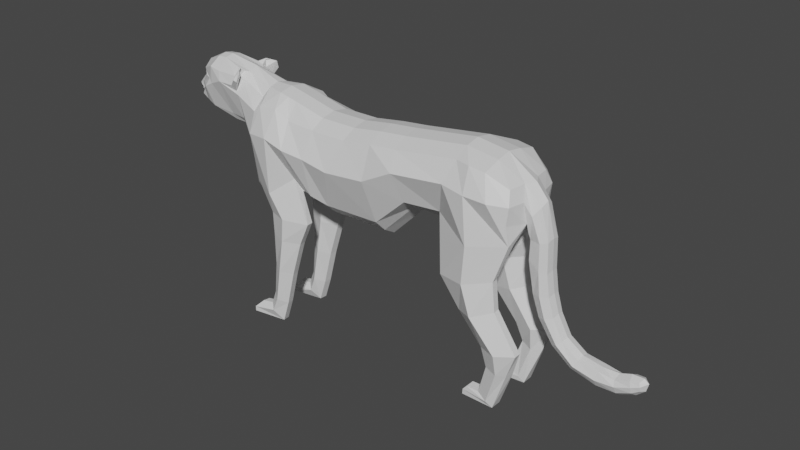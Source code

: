 # Source: Cheetah3.blend  (saved by Blender 2.90.8; exported with 4.5.12 LTS)
import bpy
from mathutils import Matrix  # noqa: F401  (used for matrix-valued properties, if any)

bpy.ops.wm.read_factory_settings(use_empty=True)
scene = bpy.context.scene
scene.name = 'Scene'

# ---- collections
col_collection = bpy.data.collections.new('Collection'); scene.collection.children.link(col_collection)

# ---- materials (node trees are filled in below, after node groups)
mat_material = bpy.data.materials.new('Material')
mat_material.displacement_method = 'DISPLACEMENT'
mat_material.alpha_threshold = 0.0
mat_material.use_transparent_shadow = False
mat_material.roughness = 0.5
mat_material.line_color = (0.0, 0.0, 0.0, 1.0)

# ---- material node trees
mat_material.use_nodes = True; mat_material.node_tree.nodes.clear()
_N = mat_material.node_tree.nodes; _L = mat_material.node_tree.links
n0 = _N.new('ShaderNodeOutputMaterial'); n0.name = 'Material Output'; n0.location = (300, 300)
n1 = _N.new('ShaderNodeBsdfPrincipled'); n1.name = 'Principled BSDF'; n1.location = (10, 300)
n1.distribution = 'GGX'
n1.subsurface_method = 'BURLEY'
n1.inputs[3].default_value = 1.45
n1.inputs[27].default_value = (0.0, 0.0, 0.0, 1.0)
n1.inputs[28].default_value = 1.0
_L.new(n1.outputs[0], n0.inputs[0])
n0.is_active_output = True

# ---- world
world_world = bpy.data.worlds.new('World'); scene.world = world_world
world_world.use_nodes = True; world_world.node_tree.nodes.clear()
_N = world_world.node_tree.nodes; _L = world_world.node_tree.links
n0 = _N.new('ShaderNodeOutputWorld'); n0.name = 'World Output'; n0.location = (300, 300)
n1 = _N.new('ShaderNodeBackground'); n1.name = 'Background'; n1.location = (10, 300)
n1.inputs[0].default_value = (0.05088, 0.05088, 0.05088, 1.0)
_L.new(n1.outputs[0], n0.inputs[0])
n0.is_active_output = True
world_world.color = (0.05088, 0.05088, 0.05088)
world_world.use_sun_shadow = False
world_world.sun_shadow_jitter_overblur = 0.0

# ---- meshes
me_cube = bpy.data.meshes.new('Cube')
me_cube.from_pydata([(1.781, -0.6774, 0.7113), (1.23, -0.572, -0.4829), (0.3024, -0.6774, 0.6327), (0.4439, -0.6898, -0.4248), (-1.043, -0.6774, 0.5709), (-1.774, -0.5703, -1.027), (-1.895, -0.6774, 0.6374), (-2.128, -0.6898, -0.8405), (-2.573, -0.6774, 0.7308), (-2.626, -0.6294, -0.5759), (-3.327, -0.7269, 0.9501), (-3.772, -0.596, -0.8589), (-0.4528, -0.5606, -1.104), (-0.3397, -0.6774, 0.6173), (2.481, -0.7626, 0.6138), (2.858, -0.6474, -0.8125), (2.887, -0.5821, 0.3029), (2.861, -0.7171, -0.3711), (-3.578, -0.3779, 1.017), (-4.108, -0.404, 0.006343), (-4.211, -0.3784, 1.403), (-4.326, -0.3323, 0.4103), (-4.266, -0.4856, 1.411), (-4.744, -0.2704, 0.4406), (-5.133, -0.405, 1.497), (-5.318, -0.2847, 0.5435), (-5.382, -0.3327, 1.24), (-5.474, -0.2691, 0.6212), (-5.494, -0.2581, 1.203), (-5.612, -0.2075, 0.6371), (-5.816, -0.09175, 0.9058), (-5.767, -0.1935, 0.7355), (-5.596, -0.1472, 0.5618), (0.4034, -0.2983, -0.6533), (1.796, -0.3483, 0.8856), (-1.822, -0.3104, -1.267), (-2.176, -0.2983, -1.055), (-2.53, -0.5044, -0.8789), (-3.923, -0.4882, -0.9504), (-0.3247, -0.3483, 0.7916), (2.491, -0.3483, 0.7327), (3.279, -0.1612, -0.1059), (-4.123, -0.2602, -0.09009), (-4.325, -0.2335, 0.2672), (-4.702, -0.2068, 0.2926), (-5.306, -0.04268, 0.4291), (-5.776, -0.07405, 0.6555), (-5.88, -0.08501, 0.7173), (-5.729, -0.01611, 0.5888), (0.3175, -0.3483, 0.807), (1.255, -0.1891, -0.8347), (-1.027, -0.3483, 0.7451), (-1.88, -0.3483, 0.8117), (-2.613, -0.3483, 1.052), (-3.049, -0.3483, 1.185), (-0.463, -0.2978, -1.375), (2.842, -0.4708, -0.847), (3.002, -0.2099, -0.6436), (-3.465, -0.2472, 1.215), (-4.184, -0.2627, 1.483), (-4.343, -0.2812, 1.536), (-5.062, -0.1893, 1.685), (-5.519, -0.2294, 1.303), (-5.603, -0.1539, 1.241), (-5.935, -0.01138, 0.9259), (2.281, -0.7166, -3.495), (2.73, -0.6833, -3.58), (2.292, -0.5285, -3.499), (2.779, -0.5079, -3.565), (2.978, -0.5546, -3.059), (2.183, -0.4833, -3.081), (2.98, -0.7114, -3.056), (2.201, -0.7382, -3.063), (1.704, -0.7382, -2.378), (2.553, -0.7448, -2.207), (1.686, -0.4833, -2.396), (2.541, -0.5925, -2.197), (2.532, -0.5925, -1.564), (1.289, -0.5045, -1.728), (2.544, -0.7448, -1.573), (1.307, -0.7593, -1.71), (-2.311, -0.697, -1.554), (-3.374, -0.6826, -1.482), (-2.333, -0.5329, -1.557), (-3.354, -0.5317, -1.488), (-2.605, -0.697, -2.075), (-3.401, -0.6826, -2.006), (-2.627, -0.5329, -2.078), (-3.381, -0.5317, -2.012), (-2.935, -0.697, -2.881), (-3.463, -0.6826, -2.747), (-2.957, -0.5329, -2.884), (-3.442, -0.5317, -2.753), (-3.216, -0.697, -3.68), (-3.607, -0.6826, -3.499), (-3.237, -0.5329, -3.682), (-3.587, -0.5317, -3.505), (-3.426, -0.697, -4.175), (-3.759, -0.6826, -3.824), (-3.448, -0.5329, -4.177), (-3.739, -0.5317, -3.83), (-4.185, -0.8455, -4.084), (-4.054, -0.68, -3.856), (-4.209, -0.3858, -4.093), (-4.034, -0.5291, -3.862), (2.017, -0.6558, -4.175), (2.367, -0.6859, -4.417), (2.023, -0.4341, -4.172), (2.367, -0.4333, -4.418), (1.727, -0.6505, -4.156), (1.605, -0.6472, -4.375), (1.728, -0.4341, -4.157), (1.606, -0.3932, -4.376), (3.005, -0.2551, -0.4525), (2.955, -0.2173, 0.3138), (3.404, -0.161, -0.781), (3.023, -0.1753, -0.7998), (3.369, -0.161, -1.433), (2.976, -0.1753, -1.222), (3.398, -0.161, -1.912), (3.031, -0.1511, -1.925), (3.482, -0.161, -2.32), (3.155, -0.1511, -2.395), (3.677, -0.161, -2.766), (3.44, -0.1511, -2.908), (4.023, -0.161, -3.05), (3.843, -0.1511, -3.277), (4.443, -0.161, -3.146), (4.383, -0.1511, -3.464), (4.781, -0.1439, -3.219), (4.814, -0.1511, -3.485), (5.097, -0.1439, -3.137), (5.121, -0.1511, -3.382), (5.278, -0.1186, -3.127), (5.282, -0.1123, -3.313), (0.3582, -0.9398, 0.2395), (1.58, -0.9091, 0.2641), (-1.391, -0.9398, -0.09058), (-2.029, -0.9398, 0.07244), (-2.547, -1.0, 0.1906), (-3.544, -0.9063, 0.3661), (-0.4039, -0.9398, -0.08144), (2.636, -1.0, 0.1208), (2.94, -0.7101, 0.00642), (-3.739, -0.5378, 0.7197), (-4.269, -0.5003, 1.08), (-4.358, -0.5457, 1.207), (-5.122, -0.4528, 1.121), (-5.38, -0.4215, 1.016), (-5.642, -0.2361, 0.8642), (-5.847, -0.05541, 0.8096), (3.02, -0.3614, 0.01015), (3.145, -0.2924, -0.27), (3.255, -0.2277, -0.819), (3.216, -0.2277, -1.401), (3.222, -0.2277, -1.912), (3.323, -0.2277, -2.355), (3.579, -0.2277, -2.838), (3.934, -0.2277, -3.179), (4.402, -0.2277, -3.32), (4.803, -0.2135, -3.334), (5.126, -0.1815, -3.25), (5.297, -0.1385, -3.207), (-3.225, -0.8557, -0.9542), (-2.88, -0.7183, 0.944), (-2.831, -0.3483, 1.119), (-3.225, -0.3614, -0.9542), (-2.914, -0.8557, -1.506), (-2.914, -0.3614, -1.506), (-3.007, -0.8557, -2.038), (-3.007, -0.3614, -2.038), (-3.203, -0.8557, -2.812), (-3.203, -0.3614, -2.812), (-3.419, -0.8339, -3.583), (-3.416, -0.3614, -3.587), (-3.606, -0.8242, -3.917), (-3.594, -0.3869, -3.933), (-4.17, -0.8514, -3.969), (-4.164, -0.3918, -3.98), (-3.017, -1.0, 0.3676), (2.118, -1.0, -0.8338), (2.131, -0.7776, 0.6894), (2.143, -0.3483, 0.8091), (2.561, -0.8088, -3.547), (2.54, -0.4359, -3.582), (2.6, -0.9089, -3.068), (2.137, -1.0, -2.315), (2.137, -0.3614, -2.315), (2.602, -0.3614, -3.083), (1.983, -0.3614, -1.658), (1.983, -1.0, -1.658), (2.103, -0.2372, -0.9434), (2.227, -0.717, -4.302), (2.236, -0.4099, -4.294), (1.631, -0.6553, -4.252), (1.64, -0.3952, -4.253), (2.127, -1.0, 0.1767), (-4.211, -0.5175, 1.001), (-4.163, -0.3813, 1.387), (-4.756, -0.5345, 1.239), (-4.82, -0.4604, 1.447), (-4.102, -0.1957, 1.457), (-4.825, -0.1947, 1.684), (-4.119, -0.5549, 1.501), (-4.042, -0.5569, 1.509), (-4.086, -0.6265, 1.337), (-4.179, -0.6339, 1.369), (-4.212, -0.4074, 1.59), (-4.148, -0.4057, 1.583), (-5.626, -0.2288, 1.031), (-5.226, -0.4002, 1.216), (-5.551, -0.2068, 1.372), (-5.645, -0.1098, 1.204), (1.781, 0.6774, 0.7113), (1.23, 0.572, -0.4829), (0.3024, 0.6774, 0.6327), (0.4439, 0.6898, -0.4248), (-1.043, 0.6774, 0.5709), (-1.774, 0.5703, -1.027), (-1.895, 0.6774, 0.6374), (-2.128, 0.6898, -0.8405), (-2.573, 0.6774, 0.7308), (-2.626, 0.6294, -0.5759), (-3.327, 0.7269, 0.9501), (-3.772, 0.596, -0.8589), (-0.4528, 0.5606, -1.104), (-0.3397, 0.6774, 0.6173), (2.481, 0.7626, 0.6138), (2.858, 0.6474, -0.8125), (2.887, 0.5821, 0.3029), (2.861, 0.7171, -0.3711), (-3.578, 0.3779, 1.017), (-4.108, 0.404, 0.006343), (-4.211, 0.3784, 1.403), (-4.326, 0.3323, 0.4103), (-4.266, 0.4856, 1.411), (-4.744, 0.2704, 0.4406), (-5.133, 0.405, 1.497), (-5.318, 0.2847, 0.5435), (-5.382, 0.3327, 1.24), (-5.474, 0.2691, 0.6212), (-5.494, 0.2581, 1.203), (-5.612, 0.2075, 0.6371), (-5.816, 0.09175, 0.9058), (-5.767, 0.1935, 0.7355), (-5.596, 0.1472, 0.5618), (0.3692, 0.0, -0.8289), (1.784, 0.0, 0.9416), (0.3061, 0.0, 0.863), (1.192, 0.0, -0.7981), (-1.878, 0.0, -1.479), (-1.039, 0.0, 0.8011), (-2.206, 0.0, -1.128), (-1.891, 0.0, 0.8677), (-2.493, 0.0, -0.9848), (-2.625, 0.0, 1.108), (-3.944, 0.0, -0.9383), (-3.061, 0.0, 1.241), (-0.336, 0.0, 0.8476), (-0.4828, 0.0, -1.553), (2.48, 0.0, 0.7887), (2.763, 0.0, -0.7222), (3.311, 0.0, -0.02121), (2.926, 0.0, -0.6156), (-4.123, 0.0, -0.09009), (-3.477, 0.0, 1.271), (-4.35, 0.0, 0.2235), (-4.093, 0.0, 1.556), (-4.697, 0.0, 0.2949), (-4.812, 0.0, 1.726), (-5.319, 0.0, 0.3837), (-5.049, 0.0, 1.727), (-5.574, 0.0, 1.522), (-5.832, 0.0, 0.6436), (-5.708, 0.0, 1.203), (-5.905, 0.0, 0.6978), (-6.03, 0.0, 0.9177), (-5.829, 0.0, 0.6019), (0.4034, 0.2983, -0.6533), (1.796, 0.3483, 0.8856), (-1.822, 0.3104, -1.267), (-2.176, 0.2983, -1.055), (-2.53, 0.5044, -0.8789), (-3.923, 0.4882, -0.9504), (-0.3247, 0.3483, 0.7916), (2.491, 0.3483, 0.7327), (3.279, 0.1612, -0.1059), (-4.123, 0.2602, -0.09009), (-4.325, 0.2335, 0.2672), (-4.702, 0.2068, 0.2926), (-5.306, 0.04268, 0.4291), (-5.776, 0.07405, 0.6555), (-5.88, 0.08501, 0.7173), (-5.729, 0.01611, 0.5888), (0.3175, 0.3483, 0.807), (1.255, 0.1891, -0.8347), (-1.027, 0.3483, 0.7451), (-1.88, 0.3483, 0.8117), (-2.613, 0.3483, 1.052), (-3.049, 0.3483, 1.185), (-0.463, 0.2978, -1.375), (2.842, 0.4708, -0.847), (3.002, 0.2099, -0.6436), (-3.465, 0.2472, 1.215), (-4.184, 0.2627, 1.483), (-4.343, 0.2812, 1.536), (-5.062, 0.1893, 1.685), (-5.519, 0.2294, 1.303), (-5.603, 0.1539, 1.241), (-5.935, 0.01138, 0.9259), (2.276, 0.7184, -3.493), (2.73, 0.6833, -3.58), (2.297, 0.5267, -3.501), (2.779, 0.5079, -3.565), (2.978, 0.5546, -3.059), (2.183, 0.4833, -3.081), (2.98, 0.7114, -3.056), (2.201, 0.7382, -3.063), (1.704, 0.7382, -2.378), (2.553, 0.7448, -2.207), (1.686, 0.4833, -2.396), (2.541, 0.5925, -2.197), (2.532, 0.5925, -1.564), (1.289, 0.5045, -1.728), (2.544, 0.7448, -1.573), (1.307, 0.7593, -1.71), (-2.311, 0.697, -1.554), (-3.374, 0.6826, -1.482), (-2.333, 0.5329, -1.557), (-3.354, 0.5317, -1.488), (-2.605, 0.697, -2.075), (-3.401, 0.6826, -2.006), (-2.627, 0.5329, -2.078), (-3.381, 0.5317, -2.012), (-2.935, 0.697, -2.881), (-3.463, 0.6826, -2.747), (-2.957, 0.5329, -2.884), (-3.442, 0.5317, -2.753), (-3.216, 0.697, -3.68), (-3.607, 0.6826, -3.499), (-3.237, 0.5329, -3.682), (-3.587, 0.5317, -3.505), (-3.426, 0.697, -4.175), (-3.759, 0.6826, -3.824), (-3.448, 0.5329, -4.177), (-3.739, 0.5317, -3.83), (-4.185, 0.8455, -4.084), (-4.054, 0.68, -3.856), (-4.209, 0.3858, -4.093), (-4.034, 0.5291, -3.862), (2.017, 0.6558, -4.175), (2.367, 0.6859, -4.417), (2.023, 0.4341, -4.172), (2.367, 0.4333, -4.418), (1.727, 0.6505, -4.156), (1.605, 0.6472, -4.375), (1.728, 0.4341, -4.157), (1.606, 0.3932, -4.376), (3.005, 0.2551, -0.4525), (2.862, 0.0, -0.5903), (3.082, 0.0, 0.2998), (2.955, 0.2173, 0.3138), (3.423, 0.0, -0.7447), (2.948, 0.0, -0.7796), (3.404, 0.161, -0.781), (3.023, 0.1753, -0.7998), (3.388, 0.0, -1.397), (2.898, 0.0, -1.223), (3.369, 0.161, -1.433), (2.976, 0.1753, -1.222), (3.417, 0.0, -1.876), (2.959, 0.0, -1.959), (3.398, 0.161, -1.912), (3.031, 0.1511, -1.925), (3.501, 0.0, -2.283), (3.09, 0.0, -2.452), (3.482, 0.161, -2.32), (3.155, 0.1511, -2.395), (3.696, 0.0, -2.729), (3.389, 0.0, -2.989), (3.677, 0.161, -2.766), (3.44, 0.1511, -2.908), (4.042, 0.0, -3.014), (3.812, 0.0, -3.377), (4.023, 0.161, -3.05), (3.843, 0.1511, -3.277), (4.474, 0.0, -3.124), (4.379, 0.0, -3.573), (4.443, 0.161, -3.146), (4.383, 0.1511, -3.464), (4.819, 0.0, -3.135), (4.831, 0.0, -3.595), (4.781, 0.1439, -3.219), (4.814, 0.1511, -3.485), (5.071, 0.0, -3.068), (5.153, 0.0, -3.488), (5.097, 0.1439, -3.137), (5.121, 0.1511, -3.382), (5.321, 0.0, -3.08), (5.35, 0.0, -3.341), (5.278, 0.1186, -3.127), (5.282, 0.1123, -3.313), (0.3582, 0.9398, 0.2395), (1.58, 0.9091, 0.2641), (-1.391, 0.9398, -0.09058), (-2.029, 0.9398, 0.07244), (-2.547, 1.0, 0.1906), (-3.544, 0.9063, 0.3661), (-0.4039, 0.9398, -0.08144), (2.636, 1.0, 0.1208), (2.94, 0.7101, 0.00642), (-3.739, 0.5378, 0.7197), (-4.269, 0.5003, 1.08), (-4.358, 0.5457, 1.207), (-5.122, 0.4528, 1.121), (-5.38, 0.4215, 1.016), (-5.642, 0.2361, 0.8642), (-5.847, 0.05541, 0.8096), (-6.007, 0.0, 0.802), (-5.923, 0.0, 0.7911), (3.02, 0.3614, 0.01015), (3.145, 0.2924, -0.27), (3.255, 0.2277, -0.819), (3.216, 0.2277, -1.401), (3.222, 0.2277, -1.912), (3.323, 0.2277, -2.355), (3.579, 0.2277, -2.838), (3.934, 0.2277, -3.179), (4.402, 0.2277, -3.32), (4.803, 0.2135, -3.334), (5.126, 0.1815, -3.25), (5.412, 0.0, -3.167), (5.297, 0.1385, -3.207), (-3.225, 0.8557, -0.9542), (-2.88, 0.7183, 0.944), (-2.843, 0.0, 1.175), (-3.224, 0.0, -1.111), (-2.831, 0.3483, 1.119), (-3.225, 0.3614, -0.9542), (-2.914, 0.8557, -1.506), (-2.914, 0.3614, -1.506), (-3.007, 0.8557, -2.038), (-3.007, 0.3614, -2.038), (-3.203, 0.8557, -2.812), (-3.203, 0.3614, -2.812), (-3.419, 0.8339, -3.583), (-3.416, 0.3614, -3.587), (-3.606, 0.8242, -3.917), (-3.594, 0.3869, -3.933), (-4.17, 0.8514, -3.969), (-4.164, 0.3918, -3.98), (-3.017, 1.0, 0.3676), (2.118, 1.0, -0.8338), (2.131, 0.7776, 0.6894), (2.132, 0.0, 0.8651), (2.118, 0.0, -0.8338), (2.143, 0.3483, 0.8091), (2.561, 0.8088, -3.547), (2.54, 0.4359, -3.582), (2.6, 0.9089, -3.068), (2.137, 1.0, -2.315), (2.137, 0.3614, -2.315), (2.602, 0.3614, -3.083), (1.983, 0.3614, -1.658), (1.983, 1.0, -1.658), (2.103, 0.2372, -0.9434), (2.227, 0.717, -4.302), (2.236, 0.4099, -4.294), (1.631, 0.6553, -4.252), (1.64, 0.3952, -4.253), (2.127, 1.0, 0.1767), (-4.211, 0.5175, 1.001), (-4.163, 0.3813, 1.387), (-4.756, 0.5345, 1.239), (-4.82, 0.4604, 1.447), (-4.102, 0.1957, 1.457), (-4.825, 0.1947, 1.684), (-4.119, 0.5549, 1.501), (-4.042, 0.5569, 1.509), (-4.086, 0.6265, 1.337), (-4.179, 0.6339, 1.369), (-4.212, 0.4074, 1.59), (-4.148, 0.4057, 1.583), (-5.626, 0.2288, 1.031), (-5.226, 0.4002, 1.216), (-5.551, 0.2068, 1.372), (-5.645, 0.1098, 1.204)], [], [(34, 49, 2, 0), (136, 0, 2, 135), (55, 12, 5, 35), (33, 50, 1, 3), (196, 180, 15, 142), (141, 13, 4, 137), (137, 4, 6, 138), (35, 5, 7, 36), (36, 7, 9, 37), (138, 6, 8, 139), (163, 11, 82, 167), (179, 164, 10, 140), (135, 2, 13, 141), (33, 3, 12, 55), (182, 181, 14, 40), (151, 114, 16, 143), (142, 15, 17, 143), (40, 14, 16, 114), (140, 10, 18, 144), (38, 11, 19, 42), (42, 19, 21, 43), (144, 18, 198, 197), (199, 200, 24, 147), (145, 20, 204, 205), (43, 21, 23, 44), (44, 23, 25, 45), (147, 24, 210, 148), (148, 210, 209, 149), (46, 29, 31, 47), (149, 209, 30, 150), (48, 32, 29, 46), (45, 25, 32, 48), (25, 27, 29, 32), (212, 274, 276, 64), (419, 64, 276, 418), (211, 272, 274, 212), (202, 269, 271, 61), (61, 271, 272, 211), (58, 265, 267, 201), (201, 267, 269, 202), (56, 261, 359, 113), (180, 1, 80, 190), (49, 248, 258, 39), (165, 435, 257, 54), (54, 257, 265, 58), (52, 253, 255, 53), (39, 258, 251, 51), (51, 251, 253, 52), (4, 51, 52, 6), (13, 39, 51, 4), (6, 52, 53, 8), (10, 54, 58, 18), (164, 165, 54, 10), (2, 49, 39, 13), (76, 74, 71, 69), (15, 56, 113, 17), (20, 59, 207, 204), (18, 58, 201, 198), (24, 61, 211, 210), (200, 202, 61, 24), (26, 62, 63, 28), (150, 30, 64, 419), (209, 212, 64, 30), (270, 45, 48, 277), (277, 48, 46, 273), (273, 46, 47, 275), (268, 44, 45, 270), (266, 43, 44, 268), (264, 42, 43, 266), (256, 38, 42, 264), (260, 40, 114, 360), (152, 57, 116, 153), (454, 182, 40, 260), (246, 33, 55, 259), (436, 166, 38, 256), (252, 36, 37, 254), (250, 35, 36, 252), (246, 249, 50, 33), (259, 55, 35, 250), (247, 248, 49, 34), (184, 68, 108, 193), (69, 71, 66, 68), (72, 70, 67, 65), (185, 72, 65, 183), (73, 75, 70, 72), (186, 73, 72, 185), (77, 79, 74, 76), (190, 80, 73, 186), (56, 15, 79, 77), (187, 188, 70, 75), (188, 184, 67, 70), (1, 50, 78, 80), (80, 78, 75, 73), (187, 189, 77, 76), (167, 82, 86, 169), (11, 38, 84, 82), (37, 9, 81, 83), (166, 37, 83, 168), (170, 87, 91, 172), (83, 81, 85, 87), (168, 83, 87, 170), (82, 84, 88, 86), (90, 92, 96, 94), (86, 88, 92, 90), (169, 86, 90, 171), (87, 85, 89, 91), (173, 94, 98, 175), (171, 90, 94, 173), (91, 89, 93, 95), (172, 91, 95, 174), (176, 99, 103, 178), (95, 93, 97, 99), (174, 95, 99, 176), (94, 96, 100, 98), (178, 177, 102, 104), (98, 100, 104, 102), (175, 98, 102, 177), (99, 97, 101, 103), (455, 261, 56, 191), (191, 189, 78, 50), (193, 108, 112, 195), (65, 67, 107, 105), (68, 66, 106, 108), (183, 65, 105, 192), (195, 194, 109, 111), (105, 107, 111, 109), (108, 106, 110, 112), (192, 105, 109, 194), (263, 57, 113, 359), (41, 262, 360, 114), (152, 41, 114, 151), (362, 115, 117, 366), (57, 263, 363, 116), (262, 41, 115, 362), (154, 118, 120, 155), (153, 116, 118, 154), (116, 363, 367, 118), (120, 371, 375, 122), (118, 367, 371, 120), (366, 117, 119, 370), (374, 121, 123, 378), (370, 119, 121, 374), (155, 120, 122, 156), (157, 124, 126, 158), (156, 122, 124, 157), (122, 375, 379, 124), (382, 125, 127, 386), (124, 379, 383, 126), (378, 123, 125, 382), (386, 127, 129, 390), (158, 126, 128, 159), (126, 383, 387, 128), (160, 130, 132, 161), (159, 128, 130, 160), (128, 387, 391, 130), (394, 131, 133, 398), (130, 391, 395, 132), (390, 129, 131, 394), (431, 398, 133, 162), (161, 132, 134, 162), (132, 395, 399, 134), (131, 161, 162, 133), (399, 431, 162, 134), (127, 159, 160, 129), (129, 160, 161, 131), (125, 158, 159, 127), (121, 156, 157, 123), (123, 157, 158, 125), (119, 155, 156, 121), (115, 153, 154, 117), (117, 154, 155, 119), (57, 152, 151, 113), (41, 152, 153, 115), (31, 150, 419, 47), (47, 419, 418, 275), (29, 149, 150, 31), (27, 148, 149, 29), (25, 147, 148, 27), (21, 197, 199, 23), (23, 199, 147, 25), (19, 144, 197, 21), (11, 140, 144, 19), (14, 142, 143, 16), (113, 151, 143, 17), (3, 135, 141, 12), (163, 179, 140, 11), (7, 138, 139, 9), (5, 137, 138, 7), (12, 141, 137, 5), (181, 196, 142, 14), (1, 136, 135, 3), (9, 139, 179, 163), (97, 175, 177, 101), (103, 101, 177, 178), (96, 174, 176, 100), (100, 176, 178, 104), (92, 172, 174, 96), (89, 171, 173, 93), (93, 173, 175, 97), (85, 169, 171, 89), (84, 168, 170, 88), (88, 170, 172, 92), (38, 166, 168, 84), (81, 167, 169, 85), (254, 37, 166, 436), (8, 53, 165, 164), (53, 255, 435, 165), (139, 8, 164, 179), (9, 163, 167, 81), (0, 136, 196, 181), (106, 192, 194, 110), (112, 110, 194, 195), (66, 183, 192, 106), (107, 193, 195, 111), (56, 77, 189, 191), (249, 455, 191, 50), (75, 78, 189, 187), (69, 68, 184, 188), (76, 69, 188, 187), (79, 190, 186, 74), (74, 186, 185, 71), (71, 185, 183, 66), (67, 184, 193, 107), (247, 34, 182, 454), (15, 180, 190, 79), (34, 0, 181, 182), (136, 1, 180, 196), (20, 145, 197, 198), (146, 22, 200, 199), (59, 20, 198, 201), (22, 60, 202, 200), (60, 59, 201, 202), (145, 146, 199, 197), (205, 204, 203, 206), (204, 207, 208, 203), (146, 145, 205, 206), (60, 22, 203, 208), (22, 146, 206, 203), (59, 60, 208, 207), (26, 28, 209, 210), (62, 26, 210, 211), (28, 63, 212, 209), (63, 62, 211, 212), (279, 213, 215, 294), (403, 402, 215, 213), (300, 280, 218, 225), (278, 216, 214, 295), (470, 409, 228, 452), (408, 404, 217, 226), (404, 405, 219, 217), (280, 281, 220, 218), (281, 282, 222, 220), (405, 406, 221, 219), (433, 439, 327, 224), (451, 407, 223, 434), (402, 408, 226, 215), (278, 300, 225, 216), (456, 285, 227, 453), (420, 410, 229, 361), (409, 410, 230, 228), (285, 361, 229, 227), (407, 411, 231, 223), (283, 287, 232, 224), (287, 288, 234, 232), (411, 471, 472, 231), (473, 414, 237, 474), (412, 479, 478, 233), (288, 289, 236, 234), (289, 290, 238, 236), (414, 415, 484, 237), (415, 416, 483, 484), (291, 292, 244, 242), (416, 417, 243, 483), (293, 291, 242, 245), (290, 293, 245, 238), (238, 245, 242, 240), (486, 309, 276, 274), (419, 418, 276, 309), (485, 486, 274, 272), (476, 306, 271, 269), (306, 485, 272, 271), (303, 475, 267, 265), (475, 476, 269, 267), (301, 358, 359, 261), (452, 464, 325, 214), (294, 284, 258, 248), (437, 299, 257, 435), (299, 303, 265, 257), (297, 298, 255, 253), (284, 296, 251, 258), (296, 297, 253, 251), (217, 219, 297, 296), (226, 217, 296, 284), (219, 221, 298, 297), (223, 231, 303, 299), (434, 223, 299, 437), (215, 226, 284, 294), (321, 314, 316, 319), (228, 230, 358, 301), (233, 478, 481, 304), (231, 472, 475, 303), (237, 484, 485, 306), (474, 237, 306, 476), (239, 241, 308, 307), (417, 419, 309, 243), (483, 243, 309, 486), (270, 277, 293, 290), (277, 273, 291, 293), (273, 275, 292, 291), (268, 270, 290, 289), (266, 268, 289, 288), (264, 266, 288, 287), (256, 264, 287, 283), (260, 360, 361, 285), (421, 422, 365, 302), (454, 260, 285, 456), (246, 259, 300, 278), (436, 256, 283, 438), (252, 254, 282, 281), (250, 252, 281, 280), (246, 278, 295, 249), (259, 250, 280, 300), (247, 279, 294, 248), (458, 467, 353, 313), (314, 313, 311, 316), (317, 310, 312, 315), (459, 457, 310, 317), (318, 317, 315, 320), (460, 459, 317, 318), (322, 321, 319, 324), (464, 460, 318, 325), (301, 322, 324, 228), (461, 320, 315, 462), (462, 315, 312, 458), (214, 325, 323, 295), (325, 318, 320, 323), (461, 321, 322, 463), (439, 441, 331, 327), (224, 327, 329, 283), (282, 328, 326, 222), (438, 440, 328, 282), (442, 444, 336, 332), (328, 332, 330, 326), (440, 442, 332, 328), (327, 331, 333, 329), (335, 339, 341, 337), (331, 335, 337, 333), (441, 443, 335, 331), (332, 336, 334, 330), (445, 447, 343, 339), (443, 445, 339, 335), (336, 340, 338, 334), (444, 446, 340, 336), (448, 450, 348, 344), (340, 344, 342, 338), (446, 448, 344, 340), (339, 343, 345, 341), (450, 349, 347, 449), (343, 347, 349, 345), (447, 449, 347, 343), (344, 348, 346, 342), (455, 465, 301, 261), (465, 295, 323, 463), (467, 469, 357, 353), (310, 350, 352, 312), (313, 353, 351, 311), (457, 466, 350, 310), (469, 356, 354, 468), (350, 354, 356, 352), (353, 357, 355, 351), (466, 468, 354, 350), (263, 359, 358, 302), (286, 361, 360, 262), (421, 420, 361, 286), (362, 366, 368, 364), (302, 365, 363, 263), (262, 362, 364, 286), (423, 424, 373, 369), (422, 423, 369, 365), (365, 369, 367, 363), (373, 377, 375, 371), (369, 373, 371, 367), (366, 370, 372, 368), (374, 378, 380, 376), (370, 374, 376, 372), (424, 425, 377, 373), (426, 427, 385, 381), (425, 426, 381, 377), (377, 381, 379, 375), (382, 386, 388, 384), (381, 385, 383, 379), (378, 382, 384, 380), (386, 390, 392, 388), (427, 428, 389, 385), (385, 389, 387, 383), (429, 430, 397, 393), (428, 429, 393, 389), (389, 393, 391, 387), (394, 398, 400, 396), (393, 397, 395, 391), (390, 394, 396, 392), (431, 432, 400, 398), (430, 432, 401, 397), (397, 401, 399, 395), (396, 400, 432, 430), (399, 401, 432, 431), (388, 392, 429, 428), (392, 396, 430, 429), (384, 388, 428, 427), (376, 380, 426, 425), (380, 384, 427, 426), (372, 376, 425, 424), (364, 368, 423, 422), (368, 372, 424, 423), (302, 358, 420, 421), (286, 364, 422, 421), (244, 292, 419, 417), (292, 275, 418, 419), (242, 244, 417, 416), (240, 242, 416, 415), (238, 240, 415, 414), (234, 236, 473, 471), (236, 238, 414, 473), (232, 234, 471, 411), (224, 232, 411, 407), (227, 229, 410, 409), (358, 230, 410, 420), (216, 225, 408, 402), (433, 224, 407, 451), (220, 222, 406, 405), (218, 220, 405, 404), (225, 218, 404, 408), (453, 227, 409, 470), (214, 216, 402, 403), (222, 433, 451, 406), (342, 346, 449, 447), (348, 450, 449, 346), (341, 345, 448, 446), (345, 349, 450, 448), (337, 341, 446, 444), (334, 338, 445, 443), (338, 342, 447, 445), (330, 334, 443, 441), (329, 333, 442, 440), (333, 337, 444, 442), (283, 329, 440, 438), (326, 330, 441, 439), (254, 436, 438, 282), (221, 434, 437, 298), (298, 437, 435, 255), (406, 451, 434, 221), (222, 326, 439, 433), (213, 453, 470, 403), (351, 355, 468, 466), (357, 469, 468, 355), (311, 351, 466, 457), (352, 356, 469, 467), (301, 465, 463, 322), (249, 295, 465, 455), (320, 461, 463, 323), (314, 462, 458, 313), (321, 461, 462, 314), (324, 319, 460, 464), (319, 316, 459, 460), (316, 311, 457, 459), (312, 352, 467, 458), (247, 454, 456, 279), (228, 324, 464, 452), (279, 456, 453, 213), (403, 470, 452, 214), (233, 472, 471, 412), (413, 473, 474, 235), (304, 475, 472, 233), (235, 474, 476, 305), (305, 476, 475, 304), (412, 471, 473, 413), (479, 480, 477, 478), (478, 477, 482, 481), (413, 480, 479, 412), (305, 482, 477, 235), (235, 477, 480, 413), (304, 481, 482, 305), (239, 484, 483, 241), (307, 485, 484, 239), (241, 483, 486, 308), (308, 486, 485, 307)])
_uv = me_cube.uv_layers.new(name='UVMap')
_uv.uv.foreach_set('vector', [0.375, 0.1702, 0.625, 0.1702, 0.625, 0.25, 0.375, 0.25, 0.5237, 0.25, 0.625, 0.25, 0.625, 0.5, 0.5237, 0.5, 0.375, 0.9202, 0.375, 1.0, 0.375, 1.0, 0.375, 0.9202, 0.375, 0.9202, 0.625, 0.9202, 0.625, 1.0, 0.375, 1.0, 0.5237, 0.25, 0.375, 0.25, 0.375, 0.25, 0.5237, 0.25, 0.5237, 0.5, 0.625, 0.5, 0.625, 0.5, 0.5237, 0.5, 0.5237, 0.5, 0.625, 0.5, 0.625, 0.5, 0.5237, 0.5, 0.375, 0.9202, 0.375, 1.0, 0.375, 1.0, 0.375, 0.9202, 0.375, 0.9202, 0.375, 1.0, 0.375, 1.0, 0.375, 0.9202, 0.5237, 0.5, 0.625, 0.5, 0.625, 0.5, 0.5237, 0.5, 0.375, 0.5, 0.375, 0.5, 0.375, 0.5, 0.375, 0.5, 0.5237, 0.5, 0.625, 0.5, 0.625, 0.5, 0.5237, 0.5, 0.5237, 0.5, 0.625, 0.5, 0.625, 0.5, 0.5237, 0.5, 0.375, 0.9202, 0.375, 1.0, 0.375, 1.0, 0.375, 0.9202, 0.375, 0.1702, 0.375, 0.25, 0.375, 0.25, 0.375, 0.1702, 0.2737, 0.6702, 0.375, 0.6702, 0.375, 0.75, 0.2737, 0.75, 0.5237, 0.25, 0.375, 0.25, 0.375, 0.25, 0.5237, 0.25, 0.375, 0.1702, 0.375, 0.25, 0.375, 0.25, 0.375, 0.1702, 0.5237, 0.5, 0.625, 0.5, 0.625, 0.5, 0.5237, 0.5, 0.375, 0.9202, 0.375, 1.0, 0.375, 1.0, 0.375, 0.9202, 0.375, 0.9202, 0.375, 1.0, 0.375, 1.0, 0.375, 0.9202, 0.5237, 0.5, 0.625, 0.5, 0.625, 0.5, 0.5237, 0.5, 0.5237, 0.5, 0.625, 0.5, 0.625, 0.5, 0.5237, 0.5, 0.5539, 0.5, 0.6303, 0.5, 0.6303, 0.5, 0.5539, 0.5, 0.375, 0.9202, 0.375, 1.0, 0.375, 1.0, 0.375, 0.9202, 0.375, 0.9202, 0.375, 1.0, 0.375, 1.0, 0.375, 0.9202, 0.5237, 0.5, 0.625, 0.5, 0.625, 0.5, 0.5237, 0.5, 0.5237, 0.5, 0.625, 0.5, 0.625, 0.5, 0.5237, 0.5, 0.375, 0.9202, 0.375, 1.0, 0.375, 1.0, 0.375, 0.9202, 0.5237, 0.5, 0.625, 0.5, 0.625, 0.5, 0.5237, 0.5, 0.375, 0.9202, 0.375, 1.0, 0.375, 1.0, 0.375, 0.9202, 0.375, 0.9202, 0.375, 1.0, 0.375, 1.0, 0.375, 0.9202, 0.375, 0.5, 0.375, 0.5, 0.375, 0.5, 0.375, 0.5, 0.625, 0.1702, 0.625, 0.125, 0.625, 0.125, 0.625, 0.1702, 0.5237, 0.5798, 0.625, 0.5798, 0.625, 0.625, 0.5237, 0.625, 0.625, 0.1702, 0.625, 0.125, 0.625, 0.125, 0.625, 0.1702, 0.625, 0.1702, 0.625, 0.125, 0.625, 0.125, 0.625, 0.1702, 0.625, 0.1702, 0.625, 0.125, 0.625, 0.125, 0.625, 0.1702, 0.625, 0.1702, 0.625, 0.125, 0.625, 0.125, 0.625, 0.1702, 0.625, 0.1702, 0.625, 0.125, 0.625, 0.125, 0.625, 0.1702, 0.625, 0.9202, 0.625, 0.875, 0.625, 0.875, 0.625, 0.9202, 0.375, 0.25, 0.375, 0.25, 0.375, 0.25, 0.375, 0.25, 0.625, 0.1702, 0.625, 0.125, 0.625, 0.125, 0.625, 0.1702, 0.625, 0.1702, 0.625, 0.125, 0.625, 0.125, 0.625, 0.1702, 0.625, 0.1702, 0.625, 0.125, 0.625, 0.125, 0.625, 0.1702, 0.625, 0.1702, 0.625, 0.125, 0.625, 0.125, 0.625, 0.1702, 0.625, 0.1702, 0.625, 0.125, 0.625, 0.125, 0.625, 0.1702, 0.625, 0.1702, 0.625, 0.125, 0.625, 0.125, 0.625, 0.1702, 0.625, 0.25, 0.625, 0.1702, 0.625, 0.1702, 0.625, 0.25, 0.625, 0.25, 0.625, 0.1702, 0.625, 0.1702, 0.625, 0.25, 0.625, 0.25, 0.625, 0.1702, 0.625, 0.1702, 0.625, 0.25, 0.625, 0.25, 0.625, 0.1702, 0.625, 0.1702, 0.625, 0.25, 0.625, 0.25, 0.625, 0.1702, 0.625, 0.1702, 0.625, 0.25, 0.625, 0.25, 0.625, 0.1702, 0.625, 0.1702, 0.625, 0.25, 0.625, 0.9202, 0.625, 1.0, 0.625, 1.0, 0.625, 0.9202, 0.625, 1.0, 0.625, 0.9202, 0.625, 0.9202, 0.625, 1.0, 0.625, 0.2439, 0.625, 0.2061, 0.625, 0.2061, 0.625, 0.2439, 0.625, 0.25, 0.625, 0.1702, 0.625, 0.1702, 0.625, 0.25, 0.625, 0.25, 0.625, 0.1702, 0.625, 0.1702, 0.625, 0.25, 0.625, 0.25, 0.625, 0.1702, 0.625, 0.1702, 0.625, 0.25, 0.625, 0.2413, 0.625, 0.1791, 0.625, 0.1832, 0.625, 0.2378, 0.5237, 0.5, 0.625, 0.5, 0.625, 0.5798, 0.5237, 0.5798, 0.625, 0.25, 0.625, 0.1702, 0.625, 0.1702, 0.625, 0.25, 0.375, 0.875, 0.375, 0.9202, 0.375, 0.9202, 0.375, 0.875, 0.375, 0.875, 0.375, 0.9202, 0.375, 0.9202, 0.375, 0.875, 0.375, 0.875, 0.375, 0.9202, 0.375, 0.9202, 0.375, 0.875, 0.375, 0.875, 0.375, 0.9202, 0.375, 0.9202, 0.375, 0.875, 0.375, 0.875, 0.375, 0.9202, 0.375, 0.9202, 0.375, 0.875, 0.375, 0.875, 0.375, 0.9202, 0.375, 0.9202, 0.375, 0.875, 0.375, 0.875, 0.375, 0.9202, 0.375, 0.9202, 0.375, 0.875, 0.375, 0.125, 0.375, 0.1702, 0.375, 0.1702, 0.375, 0.125, 0.263, 0.6616, 0.1475, 0.6643, 0.1584, 0.6597, 0.2674, 0.6597, 0.375, 0.125, 0.375, 0.1702, 0.375, 0.1702, 0.375, 0.125, 0.375, 0.875, 0.375, 0.9202, 0.375, 0.9202, 0.375, 0.875, 0.375, 0.875, 0.375, 0.9202, 0.375, 0.9202, 0.375, 0.875, 0.375, 0.875, 0.375, 0.9202, 0.375, 0.9202, 0.375, 0.875, 0.375, 0.875, 0.375, 0.9202, 0.375, 0.9202, 0.375, 0.875, 0.375, 0.875, 0.625, 0.875, 0.625, 0.9202, 0.375, 0.9202, 0.375, 0.875, 0.375, 0.9202, 0.375, 0.9202, 0.375, 0.875, 0.375, 0.125, 0.625, 0.125, 0.625, 0.1702, 0.375, 0.1702, 0.0, 0.0, 0.0, 0.0, 0.0, 0.0, 0.0, 0.0, 0.625, 0.9202, 0.625, 1.0, 0.625, 1.0, 0.625, 0.9202, 0.625, 1.0, 0.625, 0.9202, 0.625, 0.9202, 0.625, 1.0, 0.375, 0.25, 0.375, 0.25, 0.375, 0.25, 0.375, 0.25, 0.625, 1.0, 0.625, 0.9202, 0.625, 0.9202, 0.625, 1.0, 0.375, 0.25, 0.375, 0.25, 0.375, 0.25, 0.375, 0.25, 0.625, 0.9202, 0.625, 1.0, 0.625, 1.0, 0.625, 0.9202, 0.375, 0.25, 0.375, 0.25, 0.375, 0.25, 0.375, 0.25, 0.625, 0.9202, 0.625, 1.0, 0.625, 1.0, 0.625, 0.9202, 0.0, 0.0, 0.0, 0.0, 0.0, 0.0, 0.0, 0.0, 0.0, 0.0, 0.0, 0.0, 0.0, 0.0, 0.0, 0.0, 0.625, 1.0, 0.625, 0.9202, 0.625, 0.9202, 0.625, 1.0, 0.625, 1.0, 0.625, 0.9202, 0.625, 0.9202, 0.625, 1.0, 0.0, 0.0, 0.0, 0.0, 0.0, 0.0, 0.0, 0.0, 0.375, 0.5, 0.375, 0.5, 0.375, 0.5, 0.375, 0.5, 0.375, 1.0, 0.375, 0.9202, 0.375, 0.9202, 0.375, 1.0, 0.375, 0.9202, 0.375, 1.0, 0.375, 1.0, 0.375, 0.9202, 0.375, 0.9202, 0.375, 0.9202, 0.375, 0.9202, 0.375, 0.9202, 0.375, 0.9202, 0.375, 0.9202, 0.375, 0.9202, 0.375, 0.9202, 0.375, 0.9202, 0.375, 1.0, 0.375, 1.0, 0.375, 0.9202, 0.375, 0.9202, 0.375, 0.9202, 0.375, 0.9202, 0.375, 0.9202, 0.375, 1.0, 0.375, 0.9202, 0.375, 0.9202, 0.375, 1.0, 0.375, 1.0, 0.375, 0.9202, 0.375, 0.9202, 0.375, 1.0, 0.375, 1.0, 0.375, 0.9202, 0.375, 0.9202, 0.375, 1.0, 0.375, 0.5, 0.375, 0.5, 0.375, 0.5, 0.375, 0.5, 0.375, 0.9202, 0.375, 1.0, 0.375, 1.0, 0.375, 0.9202, 0.375, 0.5, 0.375, 0.5, 0.375, 0.5, 0.375, 0.5, 0.375, 0.5, 0.375, 0.5, 0.375, 0.5, 0.375, 0.5, 0.375, 0.9202, 0.375, 1.0, 0.375, 1.0, 0.375, 0.9202, 0.375, 0.9202, 0.375, 0.9202, 0.375, 0.9202, 0.375, 0.9202, 0.375, 0.9202, 0.375, 0.9202, 0.375, 0.9202, 0.375, 0.9202, 0.375, 0.9202, 0.375, 1.0, 0.375, 1.0, 0.375, 0.9202, 0.375, 0.9202, 0.375, 0.9202, 0.375, 0.9202, 0.375, 0.9202, 0.375, 1.0, 0.375, 0.9202, 0.375, 0.9202, 0.375, 1.0, 0.375, 0.9202, 0.375, 1.0, 0.375, 1.0, 0.375, 0.9202, 0.375, 1.0, 0.375, 0.9202, 0.375, 0.9202, 0.375, 1.0, 0.375, 0.5, 0.375, 0.5, 0.375, 0.5, 0.375, 0.5, 0.375, 0.9202, 0.375, 1.0, 0.375, 1.0, 0.375, 0.9202, 0.625, 0.875, 0.625, 0.875, 0.625, 0.9202, 0.3125, 0.4601, 0.0, 0.0, 0.0, 0.0, 0.0, 0.0, 0.0, 0.0, 0.0, 0.0, 0.0, 0.0, 0.0, 0.0, 0.0, 0.0, 0.625, 1.0, 0.625, 0.9202, 0.625, 0.9202, 0.625, 1.0, 0.625, 0.9202, 0.625, 1.0, 0.625, 1.0, 0.625, 0.9202, 0.375, 0.25, 0.375, 0.25, 0.375, 0.25, 0.375, 0.25, 0.625, 0.9202, 0.5, 0.625, 0.625, 1.0, 0.625, 0.9202, 0.625, 1.0, 0.625, 0.9202, 0.625, 0.9202, 0.625, 1.0, 0.625, 0.9202, 0.625, 1.0, 0.625, 1.0, 0.625, 0.9202, 0.375, 0.25, 0.375, 0.25, 0.375, 0.25, 0.375, 0.25, 0.1439, 0.625, 0.1475, 0.6643, 0.125, 0.6702, 0.125, 0.625, 0.3416, 0.6597, 0.3416, 0.625, 0.375, 0.625, 0.375, 0.6702, 0.263, 0.6616, 0.3416, 0.6597, 0.375, 0.6702, 0.2737, 0.6702, 0.3416, 0.625, 0.3416, 0.6597, 0.3416, 0.6597, 0.3416, 0.625, 0.1475, 0.6643, 0.1439, 0.625, 0.1584, 0.625, 0.1584, 0.6597, 0.3416, 0.625, 0.3416, 0.6597, 0.3416, 0.6597, 0.3416, 0.625, 0.2674, 0.6597, 0.1584, 0.6597, 0.1584, 0.6597, 0.2674, 0.6597, 0.2674, 0.6597, 0.1584, 0.6597, 0.1584, 0.6597, 0.2674, 0.6597, 0.1584, 0.6597, 0.1584, 0.625, 0.1584, 0.625, 0.1584, 0.6597, 0.1584, 0.6597, 0.1584, 0.625, 0.1584, 0.625, 0.1584, 0.6597, 0.1584, 0.6597, 0.1584, 0.625, 0.1584, 0.625, 0.1584, 0.6597, 0.3416, 0.625, 0.3416, 0.6597, 0.3416, 0.6597, 0.3416, 0.625, 0.3416, 0.625, 0.3416, 0.6597, 0.3416, 0.6597, 0.3416, 0.625, 0.3416, 0.625, 0.3416, 0.6597, 0.3416, 0.6597, 0.3416, 0.625, 0.2674, 0.6597, 0.1584, 0.6597, 0.1584, 0.6597, 0.2674, 0.6597, 0.2674, 0.6597, 0.1584, 0.6597, 0.1584, 0.6597, 0.2674, 0.6597, 0.2674, 0.6597, 0.1584, 0.6597, 0.1584, 0.6597, 0.2674, 0.6597, 0.1584, 0.6597, 0.1584, 0.625, 0.1584, 0.625, 0.1584, 0.6597, 0.3416, 0.625, 0.3416, 0.6597, 0.3416, 0.6597, 0.3416, 0.625, 0.1584, 0.6597, 0.1584, 0.625, 0.1584, 0.625, 0.1584, 0.6597, 0.3416, 0.625, 0.3416, 0.6597, 0.3416, 0.6597, 0.3416, 0.625, 0.3416, 0.625, 0.3416, 0.6597, 0.3416, 0.6597, 0.3416, 0.625, 0.2674, 0.6597, 0.1584, 0.6597, 0.1584, 0.6597, 0.2674, 0.6597, 0.1584, 0.6597, 0.1584, 0.625, 0.1584, 0.625, 0.1584, 0.6597, 0.2674, 0.6597, 0.1584, 0.6597, 0.1584, 0.6597, 0.2674, 0.6597, 0.2674, 0.6597, 0.1584, 0.6597, 0.1584, 0.6597, 0.2674, 0.6597, 0.1584, 0.6597, 0.1584, 0.625, 0.1584, 0.625, 0.1584, 0.6597, 0.3416, 0.625, 0.3416, 0.6597, 0.3416, 0.6597, 0.3416, 0.625, 0.1584, 0.6597, 0.1584, 0.625, 0.1584, 0.625, 0.1584, 0.6597, 0.3416, 0.625, 0.3416, 0.6597, 0.3416, 0.6597, 0.3416, 0.625, 0.2674, 0.625, 0.3416, 0.625, 0.3416, 0.6597, 0.2674, 0.6597, 0.2674, 0.6597, 0.1584, 0.6597, 0.1584, 0.6597, 0.2674, 0.6597, 0.1584, 0.6597, 0.1584, 0.625, 0.1584, 0.625, 0.1584, 0.6597, 0.3416, 0.6597, 0.2674, 0.6597, 0.2674, 0.6597, 0.3416, 0.6597, 0.1584, 0.625, 0.2674, 0.625, 0.2674, 0.6597, 0.1584, 0.6597, 0.3416, 0.6597, 0.2674, 0.6597, 0.2674, 0.6597, 0.3416, 0.6597, 0.3416, 0.6597, 0.2674, 0.6597, 0.2674, 0.6597, 0.3416, 0.6597, 0.3416, 0.6597, 0.2674, 0.6597, 0.2674, 0.6597, 0.3416, 0.6597, 0.3416, 0.6597, 0.2674, 0.6597, 0.2674, 0.6597, 0.3416, 0.6597, 0.3416, 0.6597, 0.2674, 0.6597, 0.2674, 0.6597, 0.3416, 0.6597, 0.3416, 0.6597, 0.2674, 0.6597, 0.2674, 0.6597, 0.3416, 0.6597, 0.3416, 0.6597, 0.2674, 0.6597, 0.2674, 0.6597, 0.3416, 0.6597, 0.3416, 0.6597, 0.2674, 0.6597, 0.2674, 0.6597, 0.3416, 0.6597, 0.1475, 0.6643, 0.263, 0.6616, 0.2737, 0.6702, 0.125, 0.6702, 0.3416, 0.6597, 0.263, 0.6616, 0.2674, 0.6597, 0.3416, 0.6597, 0.375, 0.5, 0.5237, 0.5, 0.5237, 0.5798, 0.375, 0.5798, 0.375, 0.5798, 0.5237, 0.5798, 0.5237, 0.625, 0.375, 0.625, 0.375, 0.5, 0.5237, 0.5, 0.5237, 0.5, 0.375, 0.5, 0.375, 0.5, 0.5237, 0.5, 0.5237, 0.5, 0.375, 0.5, 0.375, 0.5, 0.5237, 0.5, 0.5237, 0.5, 0.375, 0.5, 0.375, 0.5, 0.5237, 0.5, 0.5237, 0.5, 0.375, 0.5, 0.375, 0.5, 0.5237, 0.5, 0.5237, 0.5, 0.375, 0.5, 0.375, 0.5, 0.5237, 0.5, 0.5237, 0.5, 0.375, 0.5, 0.375, 0.5, 0.5237, 0.5, 0.5237, 0.5, 0.375, 0.5, 0.625, 0.25, 0.5237, 0.25, 0.5237, 0.25, 0.625, 0.25, 0.125, 0.6702, 0.2737, 0.6702, 0.2737, 0.75, 0.125, 0.75, 0.375, 0.5, 0.5237, 0.5, 0.5237, 0.5, 0.375, 0.5, 0.375, 0.5, 0.5237, 0.5, 0.5237, 0.5, 0.375, 0.5, 0.375, 0.5, 0.5237, 0.5, 0.5237, 0.5, 0.375, 0.5, 0.375, 0.5, 0.5237, 0.5, 0.5237, 0.5, 0.375, 0.5, 0.375, 0.5, 0.5237, 0.5, 0.5237, 0.5, 0.375, 0.5, 0.625, 0.25, 0.5237, 0.25, 0.5237, 0.25, 0.625, 0.25, 0.375, 0.25, 0.5237, 0.25, 0.5237, 0.5, 0.375, 0.5, 0.375, 0.5, 0.5237, 0.5, 0.5237, 0.5, 0.375, 0.5, 0.375, 0.5, 0.375, 0.5, 0.375, 0.5, 0.375, 0.5, 0.375, 0.9202, 0.375, 1.0, 0.375, 1.0, 0.375, 0.9202, 0.375, 0.9202, 0.375, 0.9202, 0.375, 0.9202, 0.375, 0.9202, 0.375, 0.9202, 0.375, 0.9202, 0.375, 0.9202, 0.375, 0.9202, 0.375, 0.9202, 0.375, 0.9202, 0.375, 0.9202, 0.375, 0.9202, 0.375, 0.5, 0.375, 0.5, 0.375, 0.5, 0.375, 0.5, 0.375, 0.5, 0.375, 0.5, 0.375, 0.5, 0.375, 0.5, 0.375, 0.5, 0.375, 0.5, 0.375, 0.5, 0.375, 0.5, 0.375, 0.9202, 0.375, 0.9202, 0.375, 0.9202, 0.375, 0.9202, 0.375, 0.9202, 0.375, 0.9202, 0.375, 0.9202, 0.375, 0.9202, 0.375, 0.9202, 0.375, 0.9202, 0.375, 0.9202, 0.375, 0.9202, 0.375, 0.5, 0.375, 0.5, 0.375, 0.5, 0.375, 0.5, 0.375, 0.875, 0.375, 0.9202, 0.375, 0.9202, 0.375, 0.875, 0.625, 0.25, 0.625, 0.1702, 0.625, 0.1702, 0.625, 0.25, 0.625, 0.1702, 0.625, 0.125, 0.625, 0.125, 0.625, 0.1702, 0.5237, 0.5, 0.625, 0.5, 0.625, 0.5, 0.5237, 0.5, 0.375, 0.5, 0.375, 0.5, 0.375, 0.5, 0.375, 0.5, 0.625, 0.25, 0.5237, 0.25, 0.5237, 0.25, 0.625, 0.25, 0.375, 0.25, 0.375, 0.25, 0.375, 0.25, 0.375, 0.25, 0.625, 0.9202, 0.375, 0.25, 0.5, 0.625, 0.625, 0.9202, 0.375, 0.25, 0.375, 0.25, 0.375, 0.25, 0.375, 0.25, 0.0, 0.0, 0.0, 0.0, 0.0, 0.0, 0.0, 0.0, 0.0, 0.0, 0.0, 0.0, 0.0, 0.0, 0.0, 0.0, 0.625, 0.875, 0.625, 0.875, 0.3125, 0.4601, 0.0, 0.0, 0.0, 0.0, 0.0, 0.0, 0.0, 0.0, 0.0, 0.0, 0.0, 0.0, 0.0, 0.0, 0.0, 0.0, 0.0, 0.0, 0.0, 0.0, 0.0, 0.0, 0.0, 0.0, 0.0, 0.0, 0.375, 0.25, 0.375, 0.25, 0.375, 0.25, 0.375, 0.25, 0.375, 0.25, 0.375, 0.25, 0.375, 0.25, 0.375, 0.25, 0.375, 0.25, 0.375, 0.25, 0.375, 0.25, 0.375, 0.25, 0.0, 0.0, 0.0, 0.0, 0.0, 0.0, 0.0, 0.0, 0.375, 0.125, 0.375, 0.1702, 0.375, 0.1702, 0.375, 0.125, 0.375, 0.25, 0.375, 0.25, 0.375, 0.25, 0.375, 0.25, 0.375, 0.1702, 0.375, 0.25, 0.375, 0.25, 0.375, 0.1702, 0.5237, 0.25, 0.375, 0.25, 0.375, 0.25, 0.5237, 0.25, 0.6303, 0.5, 0.5539, 0.5, 0.5237, 0.5, 0.625, 0.5, 0.57, 0.5, 0.6316, 0.5, 0.625, 0.5, 0.5237, 0.5, 0.625, 0.2061, 0.625, 0.2439, 0.625, 0.25, 0.625, 0.1702, 0.625, 0.2463, 0.625, 0.1963, 0.625, 0.1702, 0.625, 0.25, 0.625, 0.1963, 0.625, 0.2061, 0.625, 0.1702, 0.625, 0.1702, 0.5539, 0.5, 0.57, 0.5, 0.5237, 0.5, 0.5237, 0.5, 0.5539, 0.5, 0.6303, 0.5, 0.6316, 0.5, 0.57, 0.5, 0.625, 0.2439, 0.625, 0.2061, 0.625, 0.1963, 0.625, 0.2463, 0.57, 0.5, 0.5539, 0.5, 0.5539, 0.5, 0.57, 0.5, 0.625, 0.1963, 0.625, 0.2463, 0.625, 0.2463, 0.625, 0.1963, 0.6316, 0.5, 0.57, 0.5, 0.57, 0.5, 0.6316, 0.5, 0.625, 0.2061, 0.625, 0.1963, 0.625, 0.1963, 0.625, 0.2061, 0.625, 0.2413, 0.625, 0.2378, 0.625, 0.25, 0.625, 0.25, 0.625, 0.1791, 0.625, 0.2413, 0.625, 0.25, 0.625, 0.1702, 0.625, 0.2378, 0.625, 0.1832, 0.625, 0.1702, 0.625, 0.25, 0.625, 0.1832, 0.625, 0.1791, 0.625, 0.1702, 0.625, 0.1702, 0.375, 0.1702, 0.375, 0.25, 0.625, 0.25, 0.625, 0.1702, 0.5237, 0.25, 0.5237, 0.5, 0.625, 0.5, 0.625, 0.25, 0.375, 0.9202, 0.375, 0.9202, 0.375, 1.0, 0.375, 1.0, 0.375, 0.9202, 0.375, 1.0, 0.625, 1.0, 0.625, 0.9202, 0.5237, 0.25, 0.5237, 0.25, 0.375, 0.25, 0.375, 0.25, 0.5237, 0.5, 0.5237, 0.5, 0.625, 0.5, 0.625, 0.5, 0.5237, 0.5, 0.5237, 0.5, 0.625, 0.5, 0.625, 0.5, 0.375, 0.9202, 0.375, 0.9202, 0.375, 1.0, 0.375, 1.0, 0.375, 0.9202, 0.375, 0.9202, 0.375, 1.0, 0.375, 1.0, 0.5237, 0.5, 0.5237, 0.5, 0.625, 0.5, 0.625, 0.5, 0.375, 0.5, 0.375, 0.5, 0.375, 0.5, 0.375, 0.5, 0.5237, 0.5, 0.5237, 0.5, 0.625, 0.5, 0.625, 0.5, 0.5237, 0.5, 0.5237, 0.5, 0.625, 0.5, 0.625, 0.5, 0.375, 0.9202, 0.375, 0.9202, 0.375, 1.0, 0.375, 1.0, 0.375, 0.1702, 0.375, 0.1702, 0.375, 0.25, 0.375, 0.25, 0.2737, 0.6702, 0.2737, 0.75, 0.375, 0.75, 0.375, 0.6702, 0.5237, 0.25, 0.5237, 0.25, 0.375, 0.25, 0.375, 0.25, 0.375, 0.1702, 0.375, 0.1702, 0.375, 0.25, 0.375, 0.25, 0.5237, 0.5, 0.5237, 0.5, 0.625, 0.5, 0.625, 0.5, 0.375, 0.9202, 0.375, 0.9202, 0.375, 1.0, 0.375, 1.0, 0.375, 0.9202, 0.375, 0.9202, 0.375, 1.0, 0.375, 1.0, 0.5237, 0.5, 0.5237, 0.5, 0.625, 0.5, 0.625, 0.5, 0.5237, 0.5, 0.5237, 0.5, 0.625, 0.5, 0.625, 0.5, 0.5539, 0.5, 0.5539, 0.5, 0.6303, 0.5, 0.6303, 0.5, 0.375, 0.9202, 0.375, 0.9202, 0.375, 1.0, 0.375, 1.0, 0.375, 0.9202, 0.375, 0.9202, 0.375, 1.0, 0.375, 1.0, 0.5237, 0.5, 0.5237, 0.5, 0.625, 0.5, 0.625, 0.5, 0.5237, 0.5, 0.5237, 0.5, 0.625, 0.5, 0.625, 0.5, 0.375, 0.9202, 0.375, 0.9202, 0.375, 1.0, 0.375, 1.0, 0.5237, 0.5, 0.5237, 0.5, 0.625, 0.5, 0.625, 0.5, 0.375, 0.9202, 0.375, 0.9202, 0.375, 1.0, 0.375, 1.0, 0.375, 0.9202, 0.375, 0.9202, 0.375, 1.0, 0.375, 1.0, 0.375, 0.5, 0.375, 0.5, 0.375, 0.5, 0.375, 0.5, 0.625, 0.1702, 0.625, 0.1702, 0.625, 0.125, 0.625, 0.125, 0.5237, 0.5798, 0.5237, 0.625, 0.625, 0.625, 0.625, 0.5798, 0.625, 0.1702, 0.625, 0.1702, 0.625, 0.125, 0.625, 0.125, 0.625, 0.1702, 0.625, 0.1702, 0.625, 0.125, 0.625, 0.125, 0.625, 0.1702, 0.625, 0.1702, 0.625, 0.125, 0.625, 0.125, 0.625, 0.1702, 0.625, 0.1702, 0.625, 0.125, 0.625, 0.125, 0.625, 0.1702, 0.625, 0.1702, 0.625, 0.125, 0.625, 0.125, 0.625, 0.9202, 0.625, 0.9202, 0.625, 0.875, 0.625, 0.875, 0.375, 0.25, 0.375, 0.25, 0.375, 0.25, 0.375, 0.25, 0.625, 0.1702, 0.625, 0.1702, 0.625, 0.125, 0.625, 0.125, 0.625, 0.1702, 0.625, 0.1702, 0.625, 0.125, 0.625, 0.125, 0.625, 0.1702, 0.625, 0.1702, 0.625, 0.125, 0.625, 0.125, 0.625, 0.1702, 0.625, 0.1702, 0.625, 0.125, 0.625, 0.125, 0.625, 0.1702, 0.625, 0.1702, 0.625, 0.125, 0.625, 0.125, 0.625, 0.1702, 0.625, 0.1702, 0.625, 0.125, 0.625, 0.125, 0.625, 0.25, 0.625, 0.25, 0.625, 0.1702, 0.625, 0.1702, 0.625, 0.25, 0.625, 0.25, 0.625, 0.1702, 0.625, 0.1702, 0.625, 0.25, 0.625, 0.25, 0.625, 0.1702, 0.625, 0.1702, 0.625, 0.25, 0.625, 0.25, 0.625, 0.1702, 0.625, 0.1702, 0.625, 0.25, 0.625, 0.25, 0.625, 0.1702, 0.625, 0.1702, 0.625, 0.25, 0.625, 0.25, 0.625, 0.1702, 0.625, 0.1702, 0.625, 0.9202, 0.625, 0.9202, 0.625, 1.0, 0.625, 1.0, 0.625, 1.0, 0.625, 1.0, 0.625, 0.9202, 0.625, 0.9202, 0.625, 0.2439, 0.625, 0.2439, 0.625, 0.2061, 0.625, 0.2061, 0.625, 0.25, 0.625, 0.25, 0.625, 0.1702, 0.625, 0.1702, 0.625, 0.25, 0.625, 0.25, 0.625, 0.1702, 0.625, 0.1702, 0.625, 0.25, 0.625, 0.25, 0.625, 0.1702, 0.625, 0.1702, 0.625, 0.2413, 0.625, 0.2378, 0.625, 0.1832, 0.625, 0.1791, 0.5237, 0.5, 0.5237, 0.5798, 0.625, 0.5798, 0.625, 0.5, 0.625, 0.25, 0.625, 0.25, 0.625, 0.1702, 0.625, 0.1702, 0.375, 0.875, 0.375, 0.875, 0.375, 0.9202, 0.375, 0.9202, 0.375, 0.875, 0.375, 0.875, 0.375, 0.9202, 0.375, 0.9202, 0.375, 0.875, 0.375, 0.875, 0.375, 0.9202, 0.375, 0.9202, 0.375, 0.875, 0.375, 0.875, 0.375, 0.9202, 0.375, 0.9202, 0.375, 0.875, 0.375, 0.875, 0.375, 0.9202, 0.375, 0.9202, 0.375, 0.875, 0.375, 0.875, 0.375, 0.9202, 0.375, 0.9202, 0.375, 0.875, 0.375, 0.875, 0.375, 0.9202, 0.375, 0.9202, 0.375, 0.125, 0.375, 0.125, 0.375, 0.1702, 0.375, 0.1702, 0.263, 0.6616, 0.2674, 0.6597, 0.1584, 0.6597, 0.1475, 0.6643, 0.375, 0.125, 0.375, 0.125, 0.375, 0.1702, 0.375, 0.1702, 0.375, 0.875, 0.375, 0.875, 0.375, 0.9202, 0.375, 0.9202, 0.375, 0.875, 0.375, 0.875, 0.375, 0.9202, 0.375, 0.9202, 0.375, 0.875, 0.375, 0.875, 0.375, 0.9202, 0.375, 0.9202, 0.375, 0.875, 0.375, 0.875, 0.375, 0.9202, 0.375, 0.9202, 0.375, 0.875, 0.375, 0.9202, 0.625, 0.9202, 0.625, 0.875, 0.375, 0.875, 0.375, 0.875, 0.375, 0.9202, 0.375, 0.9202, 0.375, 0.125, 0.375, 0.1702, 0.625, 0.1702, 0.625, 0.125, 0.0, 0.0, 0.0, 0.0, 0.0, 0.0, 0.0, 0.0, 0.625, 0.9202, 0.625, 0.9202, 0.625, 1.0, 0.625, 1.0, 0.625, 1.0, 0.625, 1.0, 0.625, 0.9202, 0.625, 0.9202, 0.375, 0.25, 0.375, 0.25, 0.375, 0.25, 0.375, 0.25, 0.625, 1.0, 0.625, 1.0, 0.625, 0.9202, 0.625, 0.9202, 0.375, 0.25, 0.375, 0.25, 0.375, 0.25, 0.375, 0.25, 0.625, 0.9202, 0.625, 0.9202, 0.625, 1.0, 0.625, 1.0, 0.375, 0.25, 0.375, 0.25, 0.375, 0.25, 0.375, 0.25, 0.625, 0.9202, 0.625, 0.9202, 0.625, 1.0, 0.625, 1.0, 0.0, 0.0, 0.0, 0.0, 0.0, 0.0, 0.0, 0.0, 0.0, 0.0, 0.0, 0.0, 0.0, 0.0, 0.0, 0.0, 0.625, 1.0, 0.625, 1.0, 0.625, 0.9202, 0.625, 0.9202, 0.625, 1.0, 0.625, 1.0, 0.625, 0.9202, 0.625, 0.9202, 0.0, 0.0, 0.0, 0.0, 0.0, 0.0, 0.0, 0.0, 0.375, 0.5, 0.375, 0.5, 0.375, 0.5, 0.375, 0.5, 0.375, 1.0, 0.375, 1.0, 0.375, 0.9202, 0.375, 0.9202, 0.375, 0.9202, 0.375, 0.9202, 0.375, 1.0, 0.375, 1.0, 0.375, 0.9202, 0.375, 0.9202, 0.375, 0.9202, 0.375, 0.9202, 0.375, 0.9202, 0.375, 0.9202, 0.375, 0.9202, 0.375, 0.9202, 0.375, 0.9202, 0.375, 0.9202, 0.375, 1.0, 0.375, 1.0, 0.375, 0.9202, 0.375, 0.9202, 0.375, 0.9202, 0.375, 0.9202, 0.375, 1.0, 0.375, 1.0, 0.375, 0.9202, 0.375, 0.9202, 0.375, 1.0, 0.375, 1.0, 0.375, 0.9202, 0.375, 0.9202, 0.375, 1.0, 0.375, 1.0, 0.375, 0.9202, 0.375, 0.9202, 0.375, 0.5, 0.375, 0.5, 0.375, 0.5, 0.375, 0.5, 0.375, 0.9202, 0.375, 0.9202, 0.375, 1.0, 0.375, 1.0, 0.375, 0.5, 0.375, 0.5, 0.375, 0.5, 0.375, 0.5, 0.375, 0.5, 0.375, 0.5, 0.375, 0.5, 0.375, 0.5, 0.375, 0.9202, 0.375, 0.9202, 0.375, 1.0, 0.375, 1.0, 0.375, 0.9202, 0.375, 0.9202, 0.375, 0.9202, 0.375, 0.9202, 0.375, 0.9202, 0.375, 0.9202, 0.375, 0.9202, 0.375, 0.9202, 0.375, 0.9202, 0.375, 0.9202, 0.375, 1.0, 0.375, 1.0, 0.375, 0.9202, 0.375, 0.9202, 0.375, 0.9202, 0.375, 0.9202, 0.375, 1.0, 0.375, 1.0, 0.375, 0.9202, 0.375, 0.9202, 0.375, 0.9202, 0.375, 0.9202, 0.375, 1.0, 0.375, 1.0, 0.375, 1.0, 0.375, 1.0, 0.375, 0.9202, 0.375, 0.9202, 0.375, 0.5, 0.375, 0.5, 0.375, 0.5, 0.375, 0.5, 0.375, 0.9202, 0.375, 0.9202, 0.375, 1.0, 0.375, 1.0, 0.625, 0.875, 0.3125, 0.4601, 0.625, 0.9202, 0.625, 0.875, 0.0, 0.0, 0.0, 0.0, 0.0, 0.0, 0.0, 0.0, 0.0, 0.0, 0.0, 0.0, 0.0, 0.0, 0.0, 0.0, 0.625, 1.0, 0.625, 1.0, 0.625, 0.9202, 0.625, 0.9202, 0.625, 0.9202, 0.625, 0.9202, 0.625, 1.0, 0.625, 1.0, 0.375, 0.25, 0.375, 0.25, 0.375, 0.25, 0.375, 0.25, 0.625, 0.9202, 0.625, 0.9202, 0.625, 1.0, 0.5, 0.625, 0.625, 1.0, 0.625, 1.0, 0.625, 0.9202, 0.625, 0.9202, 0.625, 0.9202, 0.625, 0.9202, 0.625, 1.0, 0.625, 1.0, 0.375, 0.25, 0.375, 0.25, 0.375, 0.25, 0.375, 0.25, 0.1439, 0.625, 0.125, 0.625, 0.125, 0.6702, 0.1475, 0.6643, 0.3416, 0.6597, 0.375, 0.6702, 0.375, 0.625, 0.3416, 0.625, 0.263, 0.6616, 0.2737, 0.6702, 0.375, 0.6702, 0.3416, 0.6597, 0.3416, 0.625, 0.3416, 0.625, 0.3416, 0.6597, 0.3416, 0.6597, 0.1475, 0.6643, 0.1584, 0.6597, 0.1584, 0.625, 0.1439, 0.625, 0.3416, 0.625, 0.3416, 0.625, 0.3416, 0.6597, 0.3416, 0.6597, 0.2674, 0.6597, 0.2674, 0.6597, 0.1584, 0.6597, 0.1584, 0.6597, 0.2674, 0.6597, 0.2674, 0.6597, 0.1584, 0.6597, 0.1584, 0.6597, 0.1584, 0.6597, 0.1584, 0.6597, 0.1584, 0.625, 0.1584, 0.625, 0.1584, 0.6597, 0.1584, 0.6597, 0.1584, 0.625, 0.1584, 0.625, 0.1584, 0.6597, 0.1584, 0.6597, 0.1584, 0.625, 0.1584, 0.625, 0.3416, 0.625, 0.3416, 0.625, 0.3416, 0.6597, 0.3416, 0.6597, 0.3416, 0.625, 0.3416, 0.625, 0.3416, 0.6597, 0.3416, 0.6597, 0.3416, 0.625, 0.3416, 0.625, 0.3416, 0.6597, 0.3416, 0.6597, 0.2674, 0.6597, 0.2674, 0.6597, 0.1584, 0.6597, 0.1584, 0.6597, 0.2674, 0.6597, 0.2674, 0.6597, 0.1584, 0.6597, 0.1584, 0.6597, 0.2674, 0.6597, 0.2674, 0.6597, 0.1584, 0.6597, 0.1584, 0.6597, 0.1584, 0.6597, 0.1584, 0.6597, 0.1584, 0.625, 0.1584, 0.625, 0.3416, 0.625, 0.3416, 0.625, 0.3416, 0.6597, 0.3416, 0.6597, 0.1584, 0.6597, 0.1584, 0.6597, 0.1584, 0.625, 0.1584, 0.625, 0.3416, 0.625, 0.3416, 0.625, 0.3416, 0.6597, 0.3416, 0.6597, 0.3416, 0.625, 0.3416, 0.625, 0.3416, 0.6597, 0.3416, 0.6597, 0.2674, 0.6597, 0.2674, 0.6597, 0.1584, 0.6597, 0.1584, 0.6597, 0.1584, 0.6597, 0.1584, 0.6597, 0.1584, 0.625, 0.1584, 0.625, 0.2674, 0.6597, 0.2674, 0.6597, 0.1584, 0.6597, 0.1584, 0.6597, 0.2674, 0.6597, 0.2674, 0.6597, 0.1584, 0.6597, 0.1584, 0.6597, 0.1584, 0.6597, 0.1584, 0.6597, 0.1584, 0.625, 0.1584, 0.625, 0.3416, 0.625, 0.3416, 0.625, 0.3416, 0.6597, 0.3416, 0.6597, 0.1584, 0.6597, 0.1584, 0.6597, 0.1584, 0.625, 0.1584, 0.625, 0.3416, 0.625, 0.3416, 0.625, 0.3416, 0.6597, 0.3416, 0.6597, 0.2674, 0.625, 0.2674, 0.6597, 0.3416, 0.6597, 0.3416, 0.625, 0.2674, 0.6597, 0.2674, 0.6597, 0.1584, 0.6597, 0.1584, 0.6597, 0.1584, 0.6597, 0.1584, 0.6597, 0.1584, 0.625, 0.1584, 0.625, 0.3416, 0.6597, 0.3416, 0.6597, 0.2674, 0.6597, 0.2674, 0.6597, 0.1584, 0.625, 0.1584, 0.6597, 0.2674, 0.6597, 0.2674, 0.625, 0.3416, 0.6597, 0.3416, 0.6597, 0.2674, 0.6597, 0.2674, 0.6597, 0.3416, 0.6597, 0.3416, 0.6597, 0.2674, 0.6597, 0.2674, 0.6597, 0.3416, 0.6597, 0.3416, 0.6597, 0.2674, 0.6597, 0.2674, 0.6597, 0.3416, 0.6597, 0.3416, 0.6597, 0.2674, 0.6597, 0.2674, 0.6597, 0.3416, 0.6597, 0.3416, 0.6597, 0.2674, 0.6597, 0.2674, 0.6597, 0.3416, 0.6597, 0.3416, 0.6597, 0.2674, 0.6597, 0.2674, 0.6597, 0.3416, 0.6597, 0.3416, 0.6597, 0.2674, 0.6597, 0.2674, 0.6597, 0.3416, 0.6597, 0.3416, 0.6597, 0.2674, 0.6597, 0.2674, 0.6597, 0.1475, 0.6643, 0.125, 0.6702, 0.2737, 0.6702, 0.263, 0.6616, 0.3416, 0.6597, 0.3416, 0.6597, 0.2674, 0.6597, 0.263, 0.6616, 0.375, 0.5, 0.375, 0.5798, 0.5237, 0.5798, 0.5237, 0.5, 0.375, 0.5798, 0.375, 0.625, 0.5237, 0.625, 0.5237, 0.5798, 0.375, 0.5, 0.375, 0.5, 0.5237, 0.5, 0.5237, 0.5, 0.375, 0.5, 0.375, 0.5, 0.5237, 0.5, 0.5237, 0.5, 0.375, 0.5, 0.375, 0.5, 0.5237, 0.5, 0.5237, 0.5, 0.375, 0.5, 0.375, 0.5, 0.5237, 0.5, 0.5237, 0.5, 0.375, 0.5, 0.375, 0.5, 0.5237, 0.5, 0.5237, 0.5, 0.375, 0.5, 0.375, 0.5, 0.5237, 0.5, 0.5237, 0.5, 0.375, 0.5, 0.375, 0.5, 0.5237, 0.5, 0.5237, 0.5, 0.625, 0.25, 0.625, 0.25, 0.5237, 0.25, 0.5237, 0.25, 0.125, 0.6702, 0.125, 0.75, 0.2737, 0.75, 0.2737, 0.6702, 0.375, 0.5, 0.375, 0.5, 0.5237, 0.5, 0.5237, 0.5, 0.375, 0.5, 0.375, 0.5, 0.5237, 0.5, 0.5237, 0.5, 0.375, 0.5, 0.375, 0.5, 0.5237, 0.5, 0.5237, 0.5, 0.375, 0.5, 0.375, 0.5, 0.5237, 0.5, 0.5237, 0.5, 0.375, 0.5, 0.375, 0.5, 0.5237, 0.5, 0.5237, 0.5, 0.625, 0.25, 0.625, 0.25, 0.5237, 0.25, 0.5237, 0.25, 0.375, 0.25, 0.375, 0.5, 0.5237, 0.5, 0.5237, 0.25, 0.375, 0.5, 0.375, 0.5, 0.5237, 0.5, 0.5237, 0.5, 0.375, 0.5, 0.375, 0.5, 0.375, 0.5, 0.375, 0.5, 0.375, 0.9202, 0.375, 0.9202, 0.375, 1.0, 0.375, 1.0, 0.375, 0.9202, 0.375, 0.9202, 0.375, 0.9202, 0.375, 0.9202, 0.375, 0.9202, 0.375, 0.9202, 0.375, 0.9202, 0.375, 0.9202, 0.375, 0.9202, 0.375, 0.9202, 0.375, 0.9202, 0.375, 0.9202, 0.375, 0.5, 0.375, 0.5, 0.375, 0.5, 0.375, 0.5, 0.375, 0.5, 0.375, 0.5, 0.375, 0.5, 0.375, 0.5, 0.375, 0.5, 0.375, 0.5, 0.375, 0.5, 0.375, 0.5, 0.375, 0.9202, 0.375, 0.9202, 0.375, 0.9202, 0.375, 0.9202, 0.375, 0.9202, 0.375, 0.9202, 0.375, 0.9202, 0.375, 0.9202, 0.375, 0.9202, 0.375, 0.9202, 0.375, 0.9202, 0.375, 0.9202, 0.375, 0.5, 0.375, 0.5, 0.375, 0.5, 0.375, 0.5, 0.375, 0.875, 0.375, 0.875, 0.375, 0.9202, 0.375, 0.9202, 0.625, 0.25, 0.625, 0.25, 0.625, 0.1702, 0.625, 0.1702, 0.625, 0.1702, 0.625, 0.1702, 0.625, 0.125, 0.625, 0.125, 0.5237, 0.5, 0.5237, 0.5, 0.625, 0.5, 0.625, 0.5, 0.375, 0.5, 0.375, 0.5, 0.375, 0.5, 0.375, 0.5, 0.625, 0.25, 0.625, 0.25, 0.5237, 0.25, 0.5237, 0.25, 0.375, 0.25, 0.375, 0.25, 0.375, 0.25, 0.375, 0.25, 0.625, 0.9202, 0.625, 0.9202, 0.5, 0.625, 0.375, 0.25, 0.375, 0.25, 0.375, 0.25, 0.375, 0.25, 0.375, 0.25, 0.0, 0.0, 0.0, 0.0, 0.0, 0.0, 0.0, 0.0, 0.0, 0.0, 0.0, 0.0, 0.0, 0.0, 0.0, 0.0, 0.625, 0.875, 0.0, 0.0, 0.3125, 0.4601, 0.625, 0.875, 0.0, 0.0, 0.0, 0.0, 0.0, 0.0, 0.0, 0.0, 0.0, 0.0, 0.0, 0.0, 0.0, 0.0, 0.0, 0.0, 0.0, 0.0, 0.0, 0.0, 0.0, 0.0, 0.0, 0.0, 0.375, 0.25, 0.375, 0.25, 0.375, 0.25, 0.375, 0.25, 0.375, 0.25, 0.375, 0.25, 0.375, 0.25, 0.375, 0.25, 0.375, 0.25, 0.375, 0.25, 0.375, 0.25, 0.375, 0.25, 0.0, 0.0, 0.0, 0.0, 0.0, 0.0, 0.0, 0.0, 0.375, 0.125, 0.375, 0.125, 0.375, 0.1702, 0.375, 0.1702, 0.375, 0.25, 0.375, 0.25, 0.375, 0.25, 0.375, 0.25, 0.375, 0.1702, 0.375, 0.1702, 0.375, 0.25, 0.375, 0.25, 0.5237, 0.25, 0.5237, 0.25, 0.375, 0.25, 0.375, 0.25, 0.6303, 0.5, 0.625, 0.5, 0.5237, 0.5, 0.5539, 0.5, 0.57, 0.5, 0.5237, 0.5, 0.625, 0.5, 0.6316, 0.5, 0.625, 0.2061, 0.625, 0.1702, 0.625, 0.25, 0.625, 0.2439, 0.625, 0.2463, 0.625, 0.25, 0.625, 0.1702, 0.625, 0.1963, 0.625, 0.1963, 0.625, 0.1702, 0.625, 0.1702, 0.625, 0.2061, 0.5539, 0.5, 0.5237, 0.5, 0.5237, 0.5, 0.57, 0.5, 0.5539, 0.5, 0.57, 0.5, 0.6316, 0.5, 0.6303, 0.5, 0.625, 0.2439, 0.625, 0.2463, 0.625, 0.1963, 0.625, 0.2061, 0.57, 0.5, 0.57, 0.5, 0.5539, 0.5, 0.5539, 0.5, 0.625, 0.1963, 0.625, 0.1963, 0.625, 0.2463, 0.625, 0.2463, 0.6316, 0.5, 0.6316, 0.5, 0.57, 0.5, 0.57, 0.5, 0.625, 0.2061, 0.625, 0.2061, 0.625, 0.1963, 0.625, 0.1963, 0.625, 0.2413, 0.625, 0.25, 0.625, 0.25, 0.625, 0.2378, 0.625, 0.1791, 0.625, 0.1702, 0.625, 0.25, 0.625, 0.2413, 0.625, 0.2378, 0.625, 0.25, 0.625, 0.1702, 0.625, 0.1832, 0.625, 0.1832, 0.625, 0.1702, 0.625, 0.1702, 0.625, 0.1791])
me_cube.materials.append(mat_material)
me_cube.use_remesh_preserve_volume = False
me_cube.use_remesh_preserve_attributes = False
me_cube.use_mirror_vertex_groups = False
me_cube.update()
arm_armature_001 = bpy.data.armatures.new('Armature.001')  # bones are not reproduced

# ---- objects
ob_cheetah = bpy.data.objects.new('Cheetah', me_cube)
ob_armature = bpy.data.objects.new('Armature', arm_armature_001)

# ---- transforms, parenting, visibility, modifiers, constraints
ob_cheetah.parent = ob_armature
ob_cheetah.location = (0.1803, -0.003066, 0.3756)
ob_cheetah.rotation_euler = (5.178e-10, -0.08765, -1.181e-08)
ob_cheetah.scale = (0.3638, 0.3638, 0.3638)
ob_cheetah.lock_rotations_4d = False
ob_cheetah.empty_display_type = 'ARROWS'
ob_cheetah.lineart.crease_threshold = 0.0
_vg = ob_cheetah.vertex_groups.new(name='Bone')
for _i, _w in zip([0, 1, 2, 3, 4, 5, 6, 7, 12, 13, 14, 15, 16, 33, 34, 35, 36, 39, 40, 49, 50, 51, 52, 55, 56, 78, 80, 114, 135, 136, 137, 138, 141, 180, 181, 182, 189, 191, 213, 214, 215, 216, 217, 218, 219, 220, 225, 226, 227, 228, 229, 246, 247, 248, 249, 250, 251, 252, 254, 258, 259, 260, 261, 278, 279, 280, 281, 284, 285, 294, 295, 296, 300, 301, 323, 325, 359, 361, 402, 403, 404, 405, 408, 452, 453, 454, 455, 456, 463, 465, 470], [0.288, 0.709, 0.9058, 0.9085, 0.1983, 0.1493, 0.01527, 0.07402, 0.8054, 0.8098, 0.003376, 0.005624, 4.9e-05, 0.9167, 0.6569, 0.1559, 0.07393, 0.8217, 0.1808, 0.9322, 0.6613, 0.1803, 0.0001728, 0.8014, 0.04576, 0.05502, 0.0009365, 0.0189, 0.8884, 0.221, 0.1487, 0.03555, 0.8188, 0.0002516, 0.06586, 0.3017, 0.06998, 0.2759, 0.4011, 0.7734, 0.9322, 0.9255, 0.1969, 0.149, 0.01329, 0.07356, 0.8078, 0.8179, 0.02194, 0.006453, 0.004953, 0.9176, 0.7898, 0.9443, 0.7091, 0.1551, 0.1682, 0.07516, 0.02054, 0.8217, 0.7915, 0.5894, 0.08652, 0.9234, 0.6932, 0.1558, 0.07378, 0.8258, 0.1825, 0.9421, 0.6739, 0.1793, 0.8023, 0.04622, 0.05228, 0.0008055, 0.02716, 0.01852, 0.9283, 0.6778, 0.1469, 0.03333, 0.8272, 0.01276, 0.09606, 0.6459, 0.3415, 0.3123, 0.07042, 0.2777, 0.07218]): _vg.add([_i], _w, 'REPLACE')
_vg = ob_cheetah.vertex_groups.new(name='Bone.001')
for _i, _w in zip([2, 3, 4, 5, 6, 7, 8, 9, 10, 12, 13, 18, 19, 20, 21, 22, 23, 33, 35, 36, 37, 39, 42, 43, 44, 49, 51, 52, 53, 54, 55, 58, 59, 60, 135, 137, 138, 139, 140, 141, 144, 145, 146, 164, 165, 166, 179, 197, 198, 201, 203, 204, 205, 206, 207, 208, 215, 216, 217, 218, 219, 220, 221, 222, 223, 225, 226, 231, 232, 233, 234, 235, 236, 246, 248, 250, 251, 252, 253, 254, 255, 256, 257, 258, 259, 264, 265, 266, 267, 268, 278, 280, 281, 282, 284, 287, 288, 289, 294, 296, 297, 298, 299, 300, 303, 304, 305, 402, 404, 405, 406, 407, 408, 411, 412, 413, 434, 435, 436, 437, 438, 451, 471, 472, 475, 477, 478, 479, 480, 481, 482], [0.01703, 0.006738, 0.7862, 0.6708, 0.921, 0.5985, 0.8412, 0.2178, 0.3827, 0.1532, 0.1722, 0.7755, 0.1912, 0.1067, 0.08334, 0.07119, 0.003033, 0.00403, 0.6529, 0.5336, 0.1977, 0.1656, 0.1683, 0.08468, 0.01072, 0.008335, 0.8105, 0.9529, 0.9243, 0.8547, 0.1541, 0.8367, 0.1093, 0.07798, 0.0142, 0.8013, 0.81, 0.6155, 0.03073, 0.1579, 0.6107, 0.1035, 0.0716, 0.73, 0.8913, 0.004362, 0.2102, 0.1257, 0.1189, 0.1342, 0.08575, 0.08848, 0.08815, 0.08255, 0.09091, 0.08893, 0.01508, 0.005219, 0.7894, 0.6718, 0.924, 0.5993, 0.8459, 0.2161, 0.3842, 0.1528, 0.1701, 0.7838, 0.1927, 0.1052, 0.08281, 0.06983, 0.0025, 0.01379, 0.00748, 0.6582, 0.8247, 0.5703, 0.9645, 0.4005, 0.9474, 0.01679, 0.9022, 0.1688, 0.1624, 0.2228, 0.8367, 0.08233, 0.1232, 0.009323, 0.003426, 0.6532, 0.5337, 0.1965, 0.1644, 0.1688, 0.0844, 0.01036, 0.007192, 0.8124, 0.9545, 0.9265, 0.8574, 0.154, 0.8403, 0.1084, 0.07711, 0.01203, 0.8055, 0.8144, 0.6205, 0.03971, 0.1554, 0.623, 0.1018, 0.06997, 0.7347, 0.927, 0.0645, 0.8937, 0.002138, 0.2131, 0.124, 0.1175, 0.1335, 0.08438, 0.08711, 0.08667, 0.08108, 0.08973, 0.08773]): _vg.add([_i], _w, 'REPLACE')
_vg = ob_cheetah.vertex_groups.new(name='Bone.002')
for _i, _w in zip([10, 11, 18, 19, 20, 21, 22, 23, 24, 25, 26, 27, 28, 29, 30, 31, 32, 38, 42, 43, 44, 45, 46, 47, 48, 54, 58, 59, 60, 61, 62, 63, 64, 144, 145, 146, 147, 148, 149, 150, 197, 198, 199, 200, 201, 202, 203, 204, 205, 206, 207, 208, 209, 210, 211, 212, 223, 224, 231, 232, 233, 234, 235, 236, 237, 238, 239, 240, 241, 242, 243, 244, 245, 256, 257, 264, 265, 266, 267, 268, 269, 270, 271, 272, 273, 274, 275, 276, 277, 283, 287, 288, 289, 290, 291, 292, 293, 299, 303, 304, 305, 306, 307, 308, 309, 411, 412, 413, 414, 415, 416, 417, 418, 419, 471, 472, 473, 474, 475, 476, 477, 478, 479, 480, 481, 482, 483, 484, 485, 486], [0.01114, 0.007989, 0.1131, 0.2381, 0.8809, 0.7498, 0.917, 0.9199, 0.9922, 0.9832, 0.9966, 0.9896, 0.998, 0.9933, 0.9982, 0.9964, 0.9916, 0.004705, 0.227, 0.6962, 0.9009, 0.9797, 0.996, 0.9972, 0.9944, 0.005843, 0.1015, 0.8795, 0.9131, 0.9911, 0.9984, 0.9993, 0.9984, 0.1386, 0.8662, 0.9103, 0.9901, 0.995, 0.9968, 0.9978, 0.8336, 0.8683, 0.9704, 0.9788, 0.8534, 0.9824, 0.9019, 0.8998, 0.8954, 0.9023, 0.8979, 0.8997, 0.9985, 0.9945, 0.9988, 0.9996, 0.009065, 0.007462, 0.1094, 0.2361, 0.8833, 0.752, 0.9193, 0.9207, 0.9926, 0.9835, 0.9969, 0.9897, 0.9982, 0.9934, 0.9982, 0.9965, 0.9917, 0.03588, 0.01919, 0.2509, 0.1224, 0.7124, 0.867, 0.9015, 0.9807, 0.98, 0.9908, 0.9986, 0.9969, 0.9997, 0.9973, 0.9983, 0.9972, 0.004239, 0.2255, 0.6974, 0.9015, 0.9798, 0.996, 0.9972, 0.9944, 0.004465, 0.09982, 0.8811, 0.9145, 0.9913, 0.9986, 0.9994, 0.9984, 0.1348, 0.8703, 0.9134, 0.9909, 0.9954, 0.997, 0.9978, 0.9982, 0.998, 0.8382, 0.8707, 0.9719, 0.9798, 0.8546, 0.9828, 0.9042, 0.9021, 0.8981, 0.9049, 0.8998, 0.9017, 0.9986, 0.9949, 0.9989, 0.9997]): _vg.add([_i], _w, 'REPLACE')
_vg = ob_cheetah.vertex_groups.new(name='Bone.003')
for _i, _w in zip([5, 7, 11, 19, 21, 35, 36, 37, 38, 42, 43, 44, 166, 218, 219, 220, 221, 222, 223, 224, 231, 232, 234, 236, 250, 252, 254, 256, 257, 264, 266, 268, 280, 281, 282, 283, 287, 288, 289, 298, 299, 303, 326, 327, 328, 329, 330, 331, 332, 333, 404, 405, 406, 407, 411, 412, 433, 434, 435, 436, 437, 438, 439, 440, 441, 442, 451, 471], [0.01602, 0.01699, 0.0727, 0.08514, 0.0152, 0.05594, 0.08453, 0.05129, 0.1518, 0.1454, 0.06261, 0.000831, 0.09069, 0.1321, 0.03113, 0.2761, 0.1388, 0.728, 0.5827, 0.9284, 0.1019, 0.4999, 0.1369, 0.02803, 0.08388, 0.16, 0.2598, 0.5788, 0.01162, 0.278, 0.1068, 0.02107, 0.1156, 0.2631, 0.6447, 0.8649, 0.4832, 0.1631, 0.04021, 0.05522, 0.1041, 0.05046, 0.5565, 0.9048, 0.5452, 0.8915, 0.07908, 0.07237, 0.0831, 0.07158, 0.02851, 0.1342, 0.3574, 0.9453, 0.2342, 0.001509, 0.9884, 0.2485, 0.004518, 0.4762, 0.08182, 0.8838, 0.9637, 0.8967, 0.01032, 0.06238, 0.7763, 0.02017]): _vg.add([_i], _w, 'REPLACE')
_vg = ob_cheetah.vertex_groups.new(name='Bone.004')
for _i, _w in zip([281, 282, 326, 327, 328, 329, 330, 331, 332, 333, 334, 335, 336, 337, 338, 339, 340, 341, 342, 343, 344, 345, 349, 439, 440, 441, 442, 443, 444, 445, 446, 447, 448], [0.02371, 0.08492, 0.419, 0.08778, 0.4284, 0.09408, 0.9181, 0.9268, 0.9143, 0.9273, 0.9959, 0.9972, 0.9956, 0.9964, 0.9625, 0.9626, 0.9587, 0.946, 0.4539, 0.06778, 0.4583, 0.11, 0.001246, 0.01881, 0.09387, 0.9698, 0.9367, 0.9992, 0.9949, 0.9795, 0.9229, 0.05369, 0.2102]): _vg.add([_i], _w, 'REPLACE')
_vg = ob_cheetah.vertex_groups.new(name='Bone.005')
for _i, _w in zip([338, 339, 340, 341, 342, 343, 344, 345, 346, 347, 348, 349, 446, 447, 448, 449, 450], [0.02484, 0.02477, 0.03238, 0.05395, 0.5461, 0.9322, 0.5417, 0.89, 0.9933, 0.992, 0.9827, 0.9744, 0.07695, 0.9463, 0.7898, 1.003, 0.9793]): _vg.add([_i], _w, 'REPLACE')
_vg = ob_cheetah.vertex_groups.new(name='Bone.006')
for _i, _w in zip([5, 6, 7, 8, 9, 10, 11, 18, 19, 21, 23, 35, 36, 37, 38, 42, 43, 44, 53, 54, 58, 81, 82, 83, 84, 85, 86, 87, 88, 137, 138, 139, 140, 144, 145, 163, 164, 165, 166, 167, 168, 169, 170, 179, 197, 218, 220, 224, 232, 234, 250, 252, 254, 256, 257, 264, 266, 268, 280, 281, 282, 283, 287, 288, 435, 436, 438], [0.1315, 0.03457, 0.2749, 0.1428, 0.7238, 0.583, 0.9013, 0.1062, 0.484, 0.1338, 0.02571, 0.1144, 0.2603, 0.6398, 0.806, 0.4575, 0.1559, 0.03621, 0.05713, 0.1061, 0.0525, 0.5568, 0.9013, 0.545, 0.8842, 0.07909, 0.07185, 0.08293, 0.07088, 0.0308, 0.1369, 0.3612, 0.9499, 0.2417, 0.005685, 0.9884, 0.2524, 0.08389, 0.8667, 0.9676, 0.8913, 0.01094, 0.06178, 0.7789, 0.02551, 0.01418, 0.0144, 0.04222, 0.06967, 0.005703, 0.08255, 0.1563, 0.2524, 0.3386, 0.01293, 0.2466, 0.0979, 0.01622, 0.05473, 0.08203, 0.04656, 0.09334, 0.1207, 0.05451, 0.005812, 0.4335, 0.07603]): _vg.add([_i], _w, 'REPLACE')
_vg = ob_cheetah.vertex_groups.new(name='Bone.007')
for _i, _w in zip([36, 37, 81, 82, 83, 84, 85, 86, 87, 88, 89, 90, 91, 92, 93, 94, 95, 96, 97, 98, 99, 100, 167, 168, 169, 170, 171, 172, 173, 174, 175, 176, 254], [0.02411, 0.08534, 0.4184, 0.08859, 0.4288, 0.09575, 0.918, 0.9271, 0.9145, 0.9277, 0.996, 0.9974, 0.9959, 0.9969, 0.9642, 0.965, 0.9644, 0.9553, 0.4607, 0.06425, 0.4613, 0.08432, 0.01139, 0.09895, 0.9694, 0.9372, 0.999, 0.9957, 0.97, 0.9322, 0.08749, 0.1736, 0.000344]): _vg.add([_i], _w, 'REPLACE')
_vg = ob_cheetah.vertex_groups.new(name='Bone.008')
for _i, _w in zip([93, 94, 95, 96, 97, 98, 99, 100, 101, 102, 103, 104, 173, 174, 175, 176, 177, 178], [0.02157, 0.01986, 0.02103, 0.03928, 0.5393, 0.9357, 0.5387, 0.9157, 0.99, 0.9938, 0.9885, 0.9835, 0.009939, 0.06774, 0.9125, 0.8264, 1.001, 0.9866]): _vg.add([_i], _w, 'REPLACE')
_vg = ob_cheetah.vertex_groups.new(name='Bone.009')
for _i, _w in zip([0, 1, 2, 3, 14, 15, 16, 17, 33, 34, 40, 41, 49, 50, 56, 57, 73, 75, 77, 78, 79, 80, 113, 114, 135, 136, 142, 143, 151, 152, 180, 181, 182, 187, 189, 190, 191, 196, 247, 249, 260, 261, 263, 279, 285, 295, 301, 359, 360, 454, 455, 456, 465], [0.69, 0.2199, 0.05564, 0.04016, 0.9367, 0.6883, 0.659, 0.7123, 0.005554, 0.2974, 0.6909, 0.003756, 0.01292, 0.1289, 0.5546, 0.05825, 0.02751, 0.0456, 0.148, 0.4002, 0.142, 0.4366, 0.1029, 0.1597, 0.07227, 0.76, 0.9014, 0.6912, 0.1997, 0.06115, 0.9107, 0.9204, 0.6252, 0.006673, 0.1091, 0.08467, 0.1701, 0.9629, 0.1078, 0.07672, 0.1669, 0.1525, 0.04981, 0.03356, 0.04113, 0.04022, 0.01689, 0.07976, 0.05487, 0.1682, 0.1056, 0.05045, 0.06988]): _vg.add([_i], _w, 'REPLACE')
_vg = ob_cheetah.vertex_groups.new(name='Bone.010')
for _i, _w in zip([1, 15, 17, 50, 56, 65, 66, 68, 69, 70, 71, 72, 73, 74, 75, 76, 77, 78, 79, 80, 180, 183, 184, 185, 186, 187, 188, 189, 190, 191, 249, 261, 295, 301, 314, 315, 318, 319, 320, 321, 322, 323, 324, 359, 455, 461, 462, 463, 465], [0.02338, 0.09704, 0.03081, 0.09541, 0.1257, 0.0184, 0.02589, 0.04656, 0.4875, 0.7575, 0.5343, 0.8943, 0.9126, 0.936, 0.8187, 0.8764, 0.6706, 0.4851, 0.7468, 0.5218, 0.05276, 0.03975, 0.01648, 0.8938, 0.9756, 0.5537, 0.4023, 0.3637, 0.9037, 0.1883, 0.06309, 0.06281, 0.05155, 0.0009893, 0.04171, 0.07166, 0.01678, 0.0129, 0.1031, 0.07684, 0.1032, 0.04413, 0.05613, 0.007813, 0.1563, 0.3677, 0.2213, 0.4104, 0.183]): _vg.add([_i], _w, 'REPLACE')
_vg = ob_cheetah.vertex_groups.new(name='Bone.011')
for _i, _w in zip([65, 66, 67, 68, 69, 70, 71, 72, 105, 106, 107, 108, 183, 184, 185, 187, 188, 192, 193, 314, 315, 462], [0.9491, 0.9521, 0.9573, 0.939, 0.4622, 0.1593, 0.447, 0.08646, 0.1094, 0.6004, 0.1756, 0.5805, 0.9499, 0.9305, 0.1011, 0.01653, 0.3311, 0.8453, 0.763, 0.03194, 0.02751, 0.2026]): _vg.add([_i], _w, 'REPLACE')
_vg = ob_cheetah.vertex_groups.new(name='Bone.012')
for _i, _w in zip([105, 106, 107, 108, 109, 110, 111, 112, 192, 193, 194, 195], [0.8901, 0.3994, 0.8236, 0.4192, 1.008, 0.9937, 0.9756, 0.9779, 0.1542, 0.2358, 0.995, 0.9994]): _vg.add([_i], _w, 'REPLACE')
_vg = ob_cheetah.vertex_groups.new(name='Bone.013')
for _i, _w in zip([34, 40, 50, 56, 182, 191, 213, 214, 215, 216, 227, 228, 229, 230, 247, 249, 260, 261, 263, 279, 285, 295, 301, 302, 318, 320, 322, 323, 324, 325, 358, 359, 360, 361, 402, 403, 409, 410, 420, 421, 452, 453, 454, 455, 456, 461, 463, 464, 465, 470], [0.02553, 0.04069, 0.02939, 0.01701, 0.04772, 0.06827, 0.575, 0.1545, 0.009168, 0.006947, 0.9229, 0.6904, 0.6583, 0.7096, 0.09503, 0.06627, 0.1657, 0.1523, 0.04866, 0.2571, 0.6889, 0.1113, 0.5572, 0.0556, 0.02555, 0.04483, 0.1517, 0.4056, 0.1465, 0.4386, 0.09891, 0.0792, 0.05347, 0.1553, 0.01653, 0.3026, 0.8875, 0.6879, 0.1925, 0.05632, 0.9004, 0.8878, 0.1631, 0.1036, 0.613, 0.00734, 0.1108, 0.09109, 0.1677, 0.9137]): _vg.add([_i], _w, 'REPLACE')
_vg = ob_cheetah.vertex_groups.new(name='Bone.014')
for _i, _w in zip([50, 56, 69, 70, 73, 74, 75, 76, 77, 78, 79, 187, 188, 189, 191, 214, 228, 230, 249, 261, 295, 301, 310, 311, 312, 313, 314, 315, 316, 317, 318, 319, 320, 321, 322, 323, 324, 325, 359, 452, 455, 457, 458, 459, 460, 461, 462, 463, 464, 465], [0.05215, 0.0009158, 0.04721, 0.07483, 0.02009, 0.008976, 0.1049, 0.07374, 0.1028, 0.05041, 0.05516, 0.3662, 0.2587, 0.4146, 0.1842, 0.02347, 0.09568, 0.02946, 0.06344, 0.06246, 0.09562, 0.1238, 0.01768, 0.01822, 0.005269, 0.04289, 0.4694, 0.7305, 0.5304, 0.8997, 0.9151, 0.93, 0.8185, 0.8645, 0.6644, 0.4855, 0.7393, 0.521, 0.007393, 0.056, 0.1568, 0.02135, 0.008258, 0.9111, 0.976, 0.5434, 0.312, 0.3634, 0.8957, 0.1883]): _vg.add([_i], _w, 'REPLACE')
_vg = ob_cheetah.vertex_groups.new(name='Bone.015')
for _i, _w in zip([310, 311, 312, 313, 314, 315, 316, 317, 350, 351, 352, 353, 356, 357, 457, 458, 459, 461, 462, 466, 467], [0.9489, 0.9546, 0.9486, 0.933, 0.4421, 0.1504, 0.4372, 0.07628, 0.155, 0.6104, 0.2213, 0.5791, 0.03155, 0.003349, 0.9606, 0.9177, 0.08309, 0.008856, 0.2573, 0.9108, 0.724]): _vg.add([_i], _w, 'REPLACE')
_vg = ob_cheetah.vertex_groups.new(name='Bone.016')
for _i, _w in zip([350, 351, 352, 353, 354, 355, 356, 357, 466, 467, 468, 469], [0.8444, 0.3894, 0.7773, 0.4203, 1.001, 0.9957, 0.9589, 0.9732, 0.08892, 0.2742, 0.992, 0.9883]): _vg.add([_i], _w, 'REPLACE')
_vg = ob_cheetah.vertex_groups.new(name='Bone.017')
for _i, _w in zip([14, 15, 16, 17, 40, 41, 56, 57, 77, 113, 114, 115, 116, 142, 143, 151, 152, 153, 191, 227, 228, 229, 230, 260, 261, 262, 263, 285, 286, 301, 302, 322, 358, 359, 360, 361, 363, 365, 409, 410, 420, 421, 422, 455, 465], [0.01032, 0.1152, 0.3022, 0.173, 0.0831, 0.9129, 0.1556, 0.5361, 0.01085, 0.6129, 0.7881, 0.002671, 0.1778, 0.07362, 0.2728, 0.7857, 0.8406, 0.04717, 0.0799, 0.01751, 0.115, 0.3013, 0.1743, 0.07841, 0.3525, 0.9523, 0.5704, 0.08317, 0.917, 0.1557, 0.545, 0.01166, 0.6227, 0.5433, 0.8807, 0.793, 0.1841, 0.1763, 0.07548, 0.274, 0.7964, 0.8517, 0.03873, 0.09702, 0.07994]): _vg.add([_i], _w, 'REPLACE')
_vg = ob_cheetah.vertex_groups.new(name='Bone.018')
for _i, _w in zip([15, 17, 41, 56, 57, 113, 115, 116, 117, 118, 119, 120, 152, 153, 154, 155, 191, 228, 230, 261, 263, 286, 301, 302, 358, 359, 362, 363, 364, 365, 366, 367, 368, 369, 370, 371, 372, 373, 421, 422, 423, 424, 455, 465], [0.02272, 0.03235, 0.04409, 0.05601, 0.37, 0.2488, 0.9696, 0.7826, 0.9361, 0.964, 0.03059, 0.05371, 0.08395, 0.9408, 0.9355, 0.05122, 0.0079, 0.0208, 0.03002, 0.1293, 0.2737, 0.04018, 0.05492, 0.3649, 0.2439, 0.2004, 0.9758, 0.7693, 0.9728, 0.7861, 0.9674, 0.9526, 0.9405, 0.9663, 0.05153, 0.01731, 0.02468, 0.05135, 0.07857, 0.9466, 0.9421, 0.04274, 0.02058, 0.007612]): _vg.add([_i], _w, 'REPLACE')
_vg = ob_cheetah.vertex_groups.new(name='Bone.019')
for _i, _w in zip([117, 119, 120, 121, 122, 123, 124, 154, 155, 156, 157, 366, 367, 368, 370, 371, 372, 373, 374, 375, 376, 377, 378, 379, 380, 381, 423, 424, 425, 426], [0.06229, 0.9558, 0.9445, 0.9361, 0.9687, 0.02005, 0.05032, 0.06082, 0.9462, 0.9534, 0.02225, 0.01276, 0.01013, 0.0582, 0.947, 0.9641, 0.9592, 0.9471, 0.9578, 0.9597, 0.94, 0.9712, 0.004399, 0.004573, 0.01236, 0.0453, 0.0548, 0.9516, 0.9583, 0.01452]): _vg.add([_i], _w, 'REPLACE')
_vg = ob_cheetah.vertex_groups.new(name='Bone.020')
for _i, _w in zip([121, 122, 123, 124, 125, 126, 156, 157, 158, 374, 375, 376, 377, 378, 379, 380, 381, 383, 384, 385, 425, 426, 427], [0.05895, 0.005173, 0.9184, 0.9171, 0.02435, 0.05432, 0.03414, 0.9158, 0.03958, 0.02622, 0.02504, 0.05575, 0.001009, 0.9497, 0.9252, 0.9273, 0.9221, 0.0199, 0.01623, 0.05167, 0.02602, 0.9246, 0.03154]): _vg.add([_i], _w, 'REPLACE')
_vg = ob_cheetah.vertex_groups.new(name='Bone.021')
for _i, _w in zip([123, 124, 125, 126, 127, 128, 129, 130, 157, 158, 159, 160, 379, 380, 381, 382, 383, 384, 385, 386, 387, 388, 389, 390, 391, 392, 393, 426, 427, 428, 429], [0.04278, 0.01467, 0.9579, 0.9414, 0.926, 0.9488, 0.09526, 0.05787, 0.04564, 0.9503, 0.9386, 0.06954, 0.04468, 0.03271, 0.01018, 0.9721, 0.9619, 0.9629, 0.9446, 0.9127, 0.9467, 0.9306, 0.9531, 0.06335, 0.05258, 0.08822, 0.05261, 0.03603, 0.9552, 0.9447, 0.06209]): _vg.add([_i], _w, 'REPLACE')
_vg = ob_cheetah.vertex_groups.new(name='Bone.022')
for _i, _w in zip([127, 128, 129, 130, 131, 132, 133, 134, 159, 160, 161, 162, 386, 387, 388, 389, 390, 391, 392, 393, 394, 395, 396, 397, 398, 399, 400, 401, 428, 429, 430, 431, 432], [0.07138, 0.04828, 0.9045, 0.942, 0.9912, 0.9937, 0.998, 0.9986, 0.05872, 0.9303, 0.9936, 0.9986, 0.08575, 0.05238, 0.0671, 0.04032, 0.9365, 0.9474, 0.9116, 0.9473, 0.9902, 0.9948, 0.9921, 0.9949, 0.9986, 0.9996, 0.9983, 0.9989, 0.05308, 0.9378, 0.9948, 0.9993, 0.9989]): _vg.add([_i], _w, 'REPLACE')
_m = ob_cheetah.modifiers.new('Armature', 'ARMATURE')
_m.object = ob_armature
ob_armature.location = (0.0, 0.0, 0.0)
ob_armature.lineart.crease_threshold = 0.0

# ---- collection membership
col_collection.objects.link(ob_cheetah)
col_collection.objects.link(ob_armature)

# ---- scene / render settings (as saved in the file)
scene.frame_start = 1; scene.frame_end = 250; scene.frame_set(1)
scene.render.engine = 'BLENDER_EEVEE_NEXT'
scene.render.motion_blur_shutter = 1.0
scene.cycles.use_denoising = False
scene.cycles.samples = 128
scene.cycles.sampling_pattern = 'TABULATED_SOBOL'
scene.cycles.use_adaptive_sampling = False
scene.cycles.use_light_tree = False
scene.view_settings.view_transform = 'Filmic'
bpy.context.view_layer.update()

# ---- added for rendering (the .blend has no active camera and no usable light): camera, sun
cam_auto = bpy.data.cameras.new('AutoCamera')
cam_auto.lens = 50.0
cam_auto.sensor_width = 36.0
cam_auto.clip_end = 1000.0
ob_auto_camera = bpy.data.objects.new('AutoCamera', cam_auto)
scene.collection.objects.link(ob_auto_camera)
ob_auto_camera.location = (4.83854, -5.67589, 3.65996)
ob_auto_camera.rotation_euler = (1.09748, -7.21219e-08, 0.694738)
scene.camera = ob_auto_camera
light_auto_sun = bpy.data.lights.new('AutoSun', 'SUN')
light_auto_sun.energy = 3.0
light_auto_sun.angle = 0.0523599
ob_auto_sun = bpy.data.objects.new('AutoSun', light_auto_sun)
scene.collection.objects.link(ob_auto_sun)
ob_auto_sun.rotation_euler = (0.872665, 0.174533, 0.523599)
bpy.context.view_layer.update()
